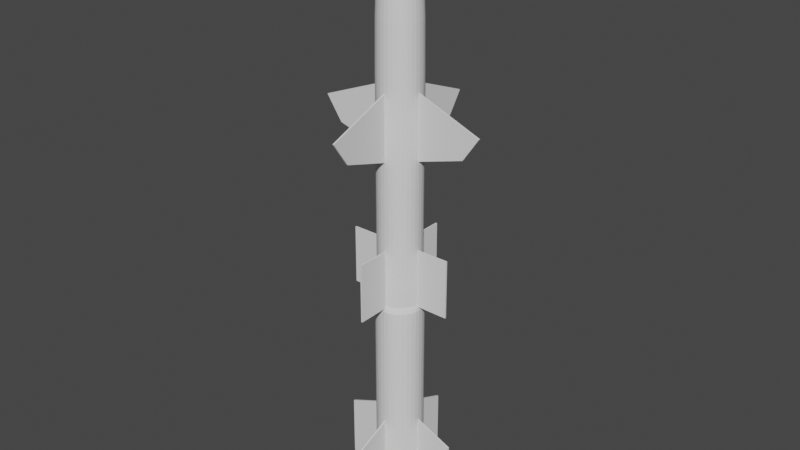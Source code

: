 # Source: RIM-8A.blend  (saved by Blender 2.80.75; exported with 4.5.12 LTS)
import bpy
from mathutils import Matrix  # noqa: F401  (used for matrix-valued properties, if any)

bpy.ops.wm.read_factory_settings(use_empty=True)
scene = bpy.context.scene
scene.name = 'Scene'

# ---- collections
col_collection = bpy.data.collections.new('Collection'); scene.collection.children.link(col_collection)

# ---- world
world_world = bpy.data.worlds.new('World'); scene.world = world_world
world_world.use_nodes = True; world_world.node_tree.nodes.clear()
_N = world_world.node_tree.nodes; _L = world_world.node_tree.links
n0 = _N.new('ShaderNodeOutputWorld'); n0.name = 'World Output'; n0.location = (300, 300)
n1 = _N.new('ShaderNodeBackground'); n1.name = 'Background'; n1.location = (10, 300)
n1.inputs[0].default_value = (0.05088, 0.05088, 0.05088, 1.0)
_L.new(n1.outputs[0], n0.inputs[0])
n0.is_active_output = True
world_world.color = (0.05088, 0.05088, 0.05088)
world_world.use_sun_shadow = False
world_world.sun_shadow_jitter_overblur = 0.0

# ---- meshes
me_cylinder = bpy.data.meshes.new('Cylinder')
me_cylinder.from_pydata([(8.242e-09, 0.9368, -5.967), (-5.487e-08, 0.7902, 3.637), (0.1828, 0.9188, -5.967), (0.1542, 0.775, 3.637), (0.3585, 0.8655, -5.967), (0.3024, 0.7301, 3.637), (0.5205, 0.7789, -5.967), (0.439, 0.657, 3.637), (0.6624, 0.6624, -5.967), (0.5588, 0.5588, 3.637), (0.7789, 0.5205, -5.967), (0.657, 0.439, 3.637), (0.8655, 0.3585, -5.967), (0.7301, 0.3024, 3.637), (0.9188, 0.1828, -5.967), (0.775, 0.1542, 3.637), (0.9368, -2.88e-07, -5.967), (0.7902, 2.732e-07, 3.637), (0.9188, -0.1828, -5.967), (0.775, -0.1542, 3.637), (0.8655, -0.3585, -5.967), (0.7301, -0.3024, 3.637), (0.7789, -0.5205, -5.967), (0.657, -0.439, 3.637), (0.6624, -0.6624, -5.967), (0.5588, -0.5588, 3.637), (0.5205, -0.7789, -5.967), (0.439, -0.657, 3.637), (0.3585, -0.8655, -5.967), (0.3024, -0.7301, 3.637), (0.1828, -0.9188, -5.967), (0.1542, -0.775, 3.637), (-2.97e-07, -0.9368, -5.967), (-2.493e-07, -0.7902, 3.637), (-0.1828, -0.9188, -5.967), (-0.1542, -0.775, 3.637), (-0.3585, -0.8655, -5.967), (-0.3024, -0.7301, 3.637), (-0.5205, -0.7789, -5.967), (-0.439, -0.657, 3.637), (-0.6624, -0.6624, -5.967), (-0.5588, -0.5588, 3.637), (-0.7789, -0.5205, -5.967), (-0.657, -0.439, 3.637), (-0.8655, -0.3585, -5.967), (-0.7301, -0.3024, 3.637), (-0.9188, -0.1828, -5.967), (-0.775, -0.1542, 3.637), (-0.9368, 5.459e-07, -5.967), (-0.7902, 9.874e-07, 3.637), (-0.9188, 0.1828, -5.967), (-0.775, 0.1542, 3.637), (-0.8655, 0.3585, -5.967), (-0.7301, 0.3024, 3.637), (-0.7789, 0.5205, -5.967), (-0.657, 0.439, 3.637), (-0.6624, 0.6624, -5.967), (-0.5588, 0.5588, 3.637), (-0.5205, 0.7789, -5.967), (-0.439, 0.657, 3.637), (-0.3585, 0.8655, -5.967), (-0.3024, 0.7301, 3.637), (-0.1828, 0.9188, -5.967), (-0.1542, 0.775, 3.637), (8.696e-07, 0.918, -8.066), (0.1791, 0.9004, -8.066), (0.3513, 0.8481, -8.066), (0.51, 0.7633, -8.066), (0.6491, 0.6491, -8.066), (0.7633, 0.51, -8.066), (0.8481, 0.3513, -8.066), (0.9004, 0.1791, -8.066), (0.918, -2.832e-07, -8.066), (0.9004, -0.1791, -8.066), (0.8481, -0.3513, -8.066), (0.7633, -0.51, -8.066), (0.6491, -0.6491, -8.066), (0.51, -0.7633, -8.066), (0.3513, -0.8481, -8.066), (0.1791, -0.9004, -8.066), (5.705e-07, -0.918, -8.066), (-0.1791, -0.9004, -8.066), (-0.3513, -0.8481, -8.066), (-0.51, -0.7633, -8.066), (-0.6491, -0.6491, -8.066), (-0.7633, -0.51, -8.066), (-0.8481, -0.3513, -8.066), (-0.9004, -0.1791, -8.066), (-0.918, 5.339e-07, -8.066), (-0.9004, 0.1791, -8.066), (-0.8481, 0.3513, -8.066), (-0.7633, 0.51, -8.066), (-0.6491, 0.6491, -8.066), (-0.51, 0.7633, -8.066), (-0.3513, 0.8481, -8.066), (-0.1791, 0.9004, -8.066), (-2.74e-07, 0.8611, -9.622), (0.168, 0.8446, -9.622), (0.3295, 0.7956, -9.622), (0.4784, 0.716, -9.622), (0.6089, 0.6089, -9.622), (0.716, 0.4784, -9.622), (0.7956, 0.3295, -9.622), (0.8446, 0.168, -9.622), (0.8611, -2.707e-07, -9.622), (0.8446, -0.168, -9.622), (0.7956, -0.3295, -9.622), (0.716, -0.4784, -9.622), (0.6089, -0.6089, -9.622), (0.4784, -0.716, -9.622), (0.3295, -0.7956, -9.622), (0.168, -0.8446, -9.622), (-5.546e-07, -0.8611, -9.622), (-0.168, -0.8446, -9.622), (-0.3295, -0.7956, -9.622), (-0.4784, -0.716, -9.622), (-0.6089, -0.6089, -9.622), (-0.716, -0.4784, -9.622), (-0.7956, -0.3295, -9.622), (-0.8446, -0.168, -9.622), (-0.8611, 4.958e-07, -9.622), (-0.8446, 0.168, -9.622), (-0.7956, 0.3295, -9.622), (-0.716, 0.4784, -9.622), (-0.6089, 0.6089, -9.622), (-0.4784, 0.716, -9.622), (-0.3295, 0.7956, -9.622), (-0.168, 0.8446, -9.622), (-2.653e-07, 0.731, -10.68), (0.1426, 0.717, -10.68), (0.2797, 0.6754, -10.68), (0.4061, 0.6078, -10.68), (0.5169, 0.5169, -10.68), (0.6078, 0.4061, -10.68), (0.6754, 0.2797, -10.68), (0.717, 0.1426, -10.68), (0.731, -2.329e-07, -10.68), (0.717, -0.1426, -10.68), (0.6754, -0.2797, -10.68), (0.6078, -0.4061, -10.68), (0.5169, -0.5169, -10.68), (0.4061, -0.6078, -10.68), (0.2797, -0.6754, -10.68), (0.1426, -0.717, -10.68), (-5.035e-07, -0.731, -10.68), (-0.1426, -0.717, -10.68), (-0.2797, -0.6754, -10.68), (-0.4061, -0.6078, -10.68), (-0.5169, -0.5169, -10.68), (-0.6078, -0.4061, -10.68), (-0.6754, -0.2797, -10.68), (-0.717, -0.1426, -10.68), (-0.731, 4.178e-07, -10.68), (-0.717, 0.1426, -10.68), (-0.6754, 0.2797, -10.68), (-0.6078, 0.4061, -10.68), (-0.5169, 0.5169, -10.68), (-0.4061, 0.6078, -10.68), (-0.2797, 0.6754, -10.68), (-0.1426, 0.717, -10.68), (-2.609e-07, 0.6544, -11.07), (0.1277, 0.6418, -11.07), (0.2504, 0.6046, -11.07), (0.3636, 0.5441, -11.07), (0.4627, 0.4627, -11.07), (0.5441, 0.3636, -11.07), (0.6046, 0.2504, -11.07), (0.6418, 0.1277, -11.07), (0.6544, -2.17e-07, -11.07), (0.6418, -0.1277, -11.07), (0.6046, -0.2504, -11.07), (0.5441, -0.3636, -11.07), (0.4627, -0.4627, -11.07), (0.3636, -0.5441, -11.07), (0.2504, -0.6046, -11.07), (0.1277, -0.6418, -11.07), (-4.742e-07, -0.6544, -11.07), (-0.1277, -0.6418, -11.07), (-0.2504, -0.6046, -11.07), (-0.3636, -0.5441, -11.07), (-0.4627, -0.4627, -11.07), (-0.5441, -0.3636, -11.07), (-0.6046, -0.2504, -11.07), (-0.6418, -0.1277, -11.07), (-0.6544, 3.655e-07, -11.07), (-0.6418, 0.1277, -11.07), (-0.6046, 0.2504, -11.07), (-0.5441, 0.3636, -11.07), (-0.4627, 0.4627, -11.07), (-0.3636, 0.5441, -11.07), (-0.2504, 0.6046, -11.07), (-0.1277, 0.6418, -11.07), (2.537e-08, 0.4698, -11.42), (0.09165, 0.4608, -11.42), (0.1798, 0.434, -11.42), (0.261, 0.3906, -11.42), (0.3322, 0.3322, -11.42), (0.3906, 0.261, -11.42), (0.434, 0.1798, -11.42), (0.4608, 0.09165, -11.42), (0.4698, -1.922e-07, -11.42), (0.4608, -0.09165, -11.42), (0.434, -0.1798, -11.42), (0.3906, -0.261, -11.42), (0.3322, -0.3322, -11.42), (0.261, -0.3906, -11.42), (0.1798, -0.434, -11.42), (0.09165, -0.4608, -11.42), (-1.18e-07, -0.4698, -11.42), (-0.09165, -0.4608, -11.42), (-0.1798, -0.434, -11.42), (-0.261, -0.3906, -11.42), (-0.3322, -0.3322, -11.42), (-0.3906, -0.261, -11.42), (-0.434, -0.1798, -11.42), (-0.4608, -0.09165, -11.42), (-0.4698, 1.845e-07, -11.42), (-0.4608, 0.09165, -11.42), (-0.434, 0.1798, -11.42), (-0.3906, 0.261, -11.42), (-0.3322, 0.3322, -11.42), (-0.261, 0.3906, -11.42), (-0.1798, 0.434, -11.42), (-0.09165, 0.4608, -11.42), (3.927e-08, 0.5562, -11.42), (0.1085, 0.5455, -11.42), (0.2128, 0.5138, -11.42), (0.309, 0.4624, -11.42), (0.3933, 0.3933, -11.42), (0.4624, 0.309, -11.42), (0.5138, 0.2128, -11.42), (0.5455, 0.1085, -11.42), (0.5562, -1.932e-07, -11.42), (0.5455, -0.1085, -11.42), (0.5138, -0.2128, -11.42), (0.4624, -0.309, -11.42), (0.3933, -0.3933, -11.42), (0.309, -0.4624, -11.42), (0.2128, -0.5138, -11.42), (0.1085, -0.5455, -11.42), (-1.42e-07, -0.5562, -11.42), (-0.1085, -0.5455, -11.42), (-0.2128, -0.5138, -11.42), (-0.309, -0.4624, -11.42), (-0.3933, -0.3933, -11.42), (-0.4624, -0.309, -11.42), (-0.5138, -0.2128, -11.42), (-0.5455, -0.1085, -11.42), (-0.5562, 3.019e-07, -11.42), (-0.5455, 0.1085, -11.42), (-0.5138, 0.2128, -11.42), (-0.4624, 0.309, -11.42), (-0.3933, 0.3933, -11.42), (-0.309, 0.4624, -11.42), (-0.2128, 0.5138, -11.42), (-0.1085, 0.5455, -11.42), (-1.897e-07, 0.4292, -10.89), (0.08374, 0.421, -10.89), (0.1643, 0.3966, -10.89), (0.2385, 0.3569, -10.89), (0.3035, 0.3035, -10.89), (0.3569, 0.2385, -10.89), (0.3966, 0.1643, -10.89), (0.421, 0.08374, -10.89), (0.4292, -2.302e-07, -10.89), (0.421, -0.08374, -10.89), (0.3966, -0.1643, -10.89), (0.3569, -0.2385, -10.89), (0.3035, -0.3035, -10.89), (0.2385, -0.3569, -10.89), (0.1643, -0.3966, -10.89), (0.08374, -0.421, -10.89), (-3.172e-07, -0.4292, -10.89), (-0.08374, -0.421, -10.89), (-0.1643, -0.3966, -10.89), (-0.2385, -0.3569, -10.89), (-0.3035, -0.3035, -10.89), (-0.3569, -0.2385, -10.89), (-0.3966, -0.1643, -10.89), (-0.421, -0.08374, -10.89), (-0.4292, 9.538e-08, -10.89), (-0.421, 0.08374, -10.89), (-0.3966, 0.1643, -10.89), (-0.3569, 0.2385, -10.89), (-0.3035, 0.3035, -10.89), (-0.2385, 0.3569, -10.89), (-0.1643, 0.3966, -10.89), (-0.08374, 0.421, -10.89), (-1.806e-07, 0.4698, -10.89), (0.09165, 0.4608, -10.89), (0.1798, 0.434, -10.89), (0.261, 0.3906, -10.89), (0.3322, 0.3322, -10.89), (0.3906, 0.261, -10.89), (0.434, 0.1798, -10.89), (0.4608, 0.09165, -10.89), (0.4698, -2.24e-07, -10.89), (0.4608, -0.09165, -10.89), (0.434, -0.1798, -10.89), (0.3906, -0.261, -10.89), (0.3322, -0.3322, -10.89), (0.261, -0.3906, -10.89), (0.1798, -0.434, -10.89), (0.09165, -0.4608, -10.89), (-3.24e-07, -0.4698, -10.89), (-0.09165, -0.4608, -10.89), (-0.1798, -0.434, -10.89), (-0.261, -0.3906, -10.89), (-0.3322, -0.3322, -10.89), (-0.3906, -0.261, -10.89), (-0.434, -0.1798, -10.89), (-0.4608, -0.09165, -10.89), (-0.4698, 1.528e-07, -10.89), (-0.4608, 0.09165, -10.89), (-0.434, 0.1798, -10.89), (-0.3906, 0.261, -10.89), (-0.3322, 0.3322, -10.89), (-0.261, 0.3906, -10.89), (-0.1798, 0.434, -10.89), (-0.09165, 0.4608, -10.89), (1.285e-06, -1.181e-07, -12.09), (0.1828, 0.9188, 3.637), (8.242e-09, 0.9368, 3.637), (0.3585, 0.8655, 3.637), (0.5205, 0.7789, 3.637), (0.6624, 0.6624, 3.637), (0.7789, 0.5205, 3.637), (0.8655, 0.3585, 3.637), (0.9188, 0.1828, 3.637), (0.9368, 2.957e-07, 3.637), (0.9188, -0.1828, 3.637), (0.8655, -0.3585, 3.637), (0.7789, -0.5205, 3.637), (0.6624, -0.6624, 3.637), (0.5205, -0.7789, 3.637), (0.3585, -0.8655, 3.637), (0.1828, -0.9188, 3.637), (-2.97e-07, -0.9368, 3.637), (-0.1828, -0.9188, 3.637), (-0.3585, -0.8655, 3.637), (-0.5205, -0.7789, 3.637), (-0.6624, -0.6624, 3.637), (-0.7789, -0.5205, 3.637), (-0.8655, -0.3585, 3.637), (-0.9188, -0.1828, 3.637), (-0.9368, 1.13e-06, 3.637), (-0.9188, 0.1828, 3.637), (-0.8655, 0.3585, 3.637), (-0.7789, 0.5205, 3.637), (-0.6624, 0.6624, 3.637), (-0.5205, 0.7789, 3.637), (-0.3585, 0.8655, 3.637), (-0.1828, 0.9188, 3.637), (0.1542, 0.775, 2.384), (4.467e-07, 0.7902, 2.384), (0.3024, 0.7301, 2.384), (0.439, 0.657, 2.384), (0.5588, 0.5588, 2.384), (0.657, 0.439, 2.384), (0.7301, 0.3024, 2.384), (0.775, 0.1542, 2.384), (0.7902, 2.681e-07, 2.384), (0.775, -0.1542, 2.384), (0.7301, -0.3024, 2.384), (0.657, -0.439, 2.384), (0.5588, -0.5588, 2.384), (0.439, -0.657, 2.384), (0.3024, -0.7301, 2.384), (0.1542, -0.775, 2.384), (2.523e-07, -0.7902, 2.384), (-0.1542, -0.775, 2.384), (-0.3024, -0.7301, 2.384), (-0.439, -0.657, 2.384), (-0.5588, -0.5588, 2.384), (-0.657, -0.439, 2.384), (-0.7301, -0.3024, 2.384), (-0.775, -0.1542, 2.384), (-0.7902, 9.824e-07, 2.384), (-0.775, 0.1542, 2.384), (-0.7301, 0.3024, 2.384), (-0.657, 0.439, 2.384), (-0.5588, 0.5588, 2.384), (-0.439, 0.657, 2.384), (-0.3024, 0.7301, 2.384), (-0.1542, 0.775, 2.384)], [], [(0, 322, 321, 2), (2, 321, 323, 4), (4, 323, 324, 6), (6, 324, 325, 8), (8, 325, 326, 10), (10, 326, 327, 12), (12, 327, 328, 14), (14, 328, 329, 16), (16, 329, 330, 18), (18, 330, 331, 20), (20, 331, 332, 22), (22, 332, 333, 24), (24, 333, 334, 26), (26, 334, 335, 28), (28, 335, 336, 30), (30, 336, 337, 32), (32, 337, 338, 34), (34, 338, 339, 36), (36, 339, 340, 38), (38, 340, 341, 40), (40, 341, 342, 42), (42, 342, 343, 44), (44, 343, 344, 46), (46, 344, 345, 48), (48, 345, 346, 50), (50, 346, 347, 52), (52, 347, 348, 54), (54, 348, 349, 56), (56, 349, 350, 58), (58, 350, 351, 60), (15, 13, 359, 360), (60, 351, 352, 62), (62, 352, 322, 0), (2, 4, 66, 65), (65, 66, 98, 97), (20, 22, 75, 74), (38, 40, 84, 83), (56, 58, 93, 92), (12, 14, 71, 70), (30, 32, 80, 79), (48, 50, 89, 88), (4, 6, 67, 66), (22, 24, 76, 75), (40, 42, 85, 84), (58, 60, 94, 93), (14, 16, 72, 71), (32, 34, 81, 80), (50, 52, 90, 89), (6, 8, 68, 67), (24, 26, 77, 76), (42, 44, 86, 85), (60, 62, 95, 94), (16, 18, 73, 72), (34, 36, 82, 81), (52, 54, 91, 90), (8, 10, 69, 68), (26, 28, 78, 77), (44, 46, 87, 86), (0, 2, 65, 64), (62, 0, 64, 95), (18, 20, 74, 73), (36, 38, 83, 82), (54, 56, 92, 91), (10, 12, 70, 69), (28, 30, 79, 78), (46, 48, 88, 87), (100, 101, 133, 132), (92, 93, 125, 124), (79, 80, 112, 111), (66, 67, 99, 98), (93, 94, 126, 125), (80, 81, 113, 112), (67, 68, 100, 99), (94, 95, 127, 126), (81, 82, 114, 113), (68, 69, 101, 100), (95, 64, 96, 127), (82, 83, 115, 114), (69, 70, 102, 101), (83, 84, 116, 115), (70, 71, 103, 102), (84, 85, 117, 116), (71, 72, 104, 103), (85, 86, 118, 117), (72, 73, 105, 104), (86, 87, 119, 118), (73, 74, 106, 105), (87, 88, 120, 119), (74, 75, 107, 106), (88, 89, 121, 120), (75, 76, 108, 107), (89, 90, 122, 121), (76, 77, 109, 108), (90, 91, 123, 122), (77, 78, 110, 109), (64, 65, 97, 96), (91, 92, 124, 123), (78, 79, 111, 110), (135, 136, 168, 167), (127, 96, 128, 159), (114, 115, 147, 146), (101, 102, 134, 133), (115, 116, 148, 147), (102, 103, 135, 134), (116, 117, 149, 148), (103, 104, 136, 135), (117, 118, 150, 149), (104, 105, 137, 136), (118, 119, 151, 150), (105, 106, 138, 137), (119, 120, 152, 151), (106, 107, 139, 138), (120, 121, 153, 152), (107, 108, 140, 139), (121, 122, 154, 153), (108, 109, 141, 140), (122, 123, 155, 154), (109, 110, 142, 141), (96, 97, 129, 128), (123, 124, 156, 155), (110, 111, 143, 142), (97, 98, 130, 129), (124, 125, 157, 156), (111, 112, 144, 143), (98, 99, 131, 130), (125, 126, 158, 157), (112, 113, 145, 144), (99, 100, 132, 131), (126, 127, 159, 158), (113, 114, 146, 145), (170, 171, 235, 234), (149, 150, 182, 181), (136, 137, 169, 168), (150, 151, 183, 182), (137, 138, 170, 169), (151, 152, 184, 183), (138, 139, 171, 170), (152, 153, 185, 184), (139, 140, 172, 171), (153, 154, 186, 185), (140, 141, 173, 172), (154, 155, 187, 186), (141, 142, 174, 173), (128, 129, 161, 160), (155, 156, 188, 187), (142, 143, 175, 174), (129, 130, 162, 161), (156, 157, 189, 188), (143, 144, 176, 175), (130, 131, 163, 162), (157, 158, 190, 189), (144, 145, 177, 176), (131, 132, 164, 163), (158, 159, 191, 190), (145, 146, 178, 177), (132, 133, 165, 164), (159, 128, 160, 191), (146, 147, 179, 178), (133, 134, 166, 165), (147, 148, 180, 179), (134, 135, 167, 166), (148, 149, 181, 180), (204, 205, 301, 300), (184, 185, 249, 248), (171, 172, 236, 235), (185, 186, 250, 249), (172, 173, 237, 236), (186, 187, 251, 250), (173, 174, 238, 237), (160, 161, 225, 224), (187, 188, 252, 251), (174, 175, 239, 238), (161, 162, 226, 225), (188, 189, 253, 252), (175, 176, 240, 239), (162, 163, 227, 226), (189, 190, 254, 253), (176, 177, 241, 240), (163, 164, 228, 227), (190, 191, 255, 254), (177, 178, 242, 241), (164, 165, 229, 228), (191, 160, 224, 255), (178, 179, 243, 242), (165, 166, 230, 229), (179, 180, 244, 243), (166, 167, 231, 230), (180, 181, 245, 244), (167, 168, 232, 231), (181, 182, 246, 245), (168, 169, 233, 232), (182, 183, 247, 246), (169, 170, 234, 233), (183, 184, 248, 247), (193, 192, 224, 225), (194, 193, 225, 226), (195, 194, 226, 227), (196, 195, 227, 228), (197, 196, 228, 229), (198, 197, 229, 230), (199, 198, 230, 231), (200, 199, 231, 232), (201, 200, 232, 233), (202, 201, 233, 234), (203, 202, 234, 235), (204, 203, 235, 236), (205, 204, 236, 237), (206, 205, 237, 238), (207, 206, 238, 239), (208, 207, 239, 240), (209, 208, 240, 241), (210, 209, 241, 242), (211, 210, 242, 243), (212, 211, 243, 244), (213, 212, 244, 245), (214, 213, 245, 246), (215, 214, 246, 247), (216, 215, 247, 248), (217, 216, 248, 249), (218, 217, 249, 250), (219, 218, 250, 251), (220, 219, 251, 252), (221, 220, 252, 253), (222, 221, 253, 254), (223, 222, 254, 255), (192, 223, 255, 224), (274, 275, 320), (218, 219, 315, 314), (205, 206, 302, 301), (192, 193, 289, 288), (219, 220, 316, 315), (206, 207, 303, 302), (193, 194, 290, 289), (220, 221, 317, 316), (207, 208, 304, 303), (194, 195, 291, 290), (221, 222, 318, 317), (208, 209, 305, 304), (195, 196, 292, 291), (222, 223, 319, 318), (209, 210, 306, 305), (196, 197, 293, 292), (223, 192, 288, 319), (210, 211, 307, 306), (197, 198, 294, 293), (211, 212, 308, 307), (198, 199, 295, 294), (212, 213, 309, 308), (199, 200, 296, 295), (213, 214, 310, 309), (200, 201, 297, 296), (214, 215, 311, 310), (201, 202, 298, 297), (215, 216, 312, 311), (202, 203, 299, 298), (216, 217, 313, 312), (203, 204, 300, 299), (217, 218, 314, 313), (257, 256, 288, 289), (258, 257, 289, 290), (259, 258, 290, 291), (260, 259, 291, 292), (261, 260, 292, 293), (262, 261, 293, 294), (263, 262, 294, 295), (264, 263, 295, 296), (265, 264, 296, 297), (266, 265, 297, 298), (267, 266, 298, 299), (268, 267, 299, 300), (269, 268, 300, 301), (270, 269, 301, 302), (271, 270, 302, 303), (272, 271, 303, 304), (273, 272, 304, 305), (274, 273, 305, 306), (275, 274, 306, 307), (276, 275, 307, 308), (277, 276, 308, 309), (278, 277, 309, 310), (279, 278, 310, 311), (280, 279, 311, 312), (281, 280, 312, 313), (282, 281, 313, 314), (283, 282, 314, 315), (284, 283, 315, 316), (285, 284, 316, 317), (286, 285, 317, 318), (287, 286, 318, 319), (256, 287, 319, 288), (261, 262, 320), (275, 276, 320), (262, 263, 320), (276, 277, 320), (263, 264, 320), (277, 278, 320), (264, 265, 320), (278, 279, 320), (265, 266, 320), (279, 280, 320), (266, 267, 320), (280, 281, 320), (267, 268, 320), (281, 282, 320), (268, 269, 320), (282, 283, 320), (269, 270, 320), (256, 257, 320), (283, 284, 320), (270, 271, 320), (257, 258, 320), (284, 285, 320), (271, 272, 320), (258, 259, 320), (285, 286, 320), (272, 273, 320), (259, 260, 320), (286, 287, 320), (273, 274, 320), (260, 261, 320), (287, 256, 320), (1, 3, 321, 322), (3, 5, 323, 321), (5, 7, 324, 323), (7, 9, 325, 324), (9, 11, 326, 325), (11, 13, 327, 326), (13, 15, 328, 327), (15, 17, 329, 328), (17, 19, 330, 329), (19, 21, 331, 330), (21, 23, 332, 331), (23, 25, 333, 332), (25, 27, 334, 333), (27, 29, 335, 334), (29, 31, 336, 335), (31, 33, 337, 336), (33, 35, 338, 337), (35, 37, 339, 338), (37, 39, 340, 339), (39, 41, 341, 340), (41, 43, 342, 341), (43, 45, 343, 342), (45, 47, 344, 343), (47, 49, 345, 344), (49, 51, 346, 345), (51, 53, 347, 346), (53, 55, 348, 347), (55, 57, 349, 348), (57, 59, 350, 349), (59, 61, 351, 350), (61, 63, 352, 351), (63, 1, 322, 352), (353, 354, 384, 383, 382, 381, 380, 379, 378, 377, 376, 375, 374, 373, 372, 371, 370, 369, 368, 367, 366, 365, 364, 363, 362, 361, 360, 359, 358, 357, 356, 355), (43, 41, 373, 374), (17, 15, 360, 361), (45, 43, 374, 375), (19, 17, 361, 362), (47, 45, 375, 376), (21, 19, 362, 363), (49, 47, 376, 377), (23, 21, 363, 364), (51, 49, 377, 378), (25, 23, 364, 365), (53, 51, 378, 379), (27, 25, 365, 366), (55, 53, 379, 380), (29, 27, 366, 367), (3, 1, 354, 353), (57, 55, 380, 381), (31, 29, 367, 368), (5, 3, 353, 355), (59, 57, 381, 382), (33, 31, 368, 369), (7, 5, 355, 356), (61, 59, 382, 383), (35, 33, 369, 370), (9, 7, 356, 357), (63, 61, 383, 384), (37, 35, 370, 371), (11, 9, 357, 358), (1, 63, 384, 354), (39, 37, 371, 372), (13, 11, 358, 359), (41, 39, 372, 373)])
_uv = me_cylinder.uv_layers.new(name='UVMap')
_uv.uv.foreach_set('vector', [1.0, 0.5, 1.0, 1.0, 0.9688, 1.0, 0.9688, 0.5, 0.9688, 0.5, 0.9688, 1.0, 0.9375, 1.0, 0.9375, 0.5, 0.9375, 0.5, 0.9375, 1.0, 0.9062, 1.0, 0.9062, 0.5, 0.9062, 0.5, 0.9062, 1.0, 0.875, 1.0, 0.875, 0.5, 0.875, 0.5, 0.875, 1.0, 0.8438, 1.0, 0.8438, 0.5, 0.8438, 0.5, 0.8438, 1.0, 0.8125, 1.0, 0.8125, 0.5, 0.8125, 0.5, 0.8125, 1.0, 0.7812, 1.0, 0.7812, 0.5, 0.7812, 0.5, 0.7812, 1.0, 0.75, 1.0, 0.75, 0.5, 0.75, 0.5, 0.75, 1.0, 0.7188, 1.0, 0.7188, 0.5, 0.7188, 0.5, 0.7188, 1.0, 0.6875, 1.0, 0.6875, 0.5, 0.6875, 0.5, 0.6875, 1.0, 0.6562, 1.0, 0.6562, 0.5, 0.6562, 0.5, 0.6562, 1.0, 0.625, 1.0, 0.625, 0.5, 0.625, 0.5, 0.625, 1.0, 0.5938, 1.0, 0.5938, 0.5, 0.5938, 0.5, 0.5938, 1.0, 0.5625, 1.0, 0.5625, 0.5, 0.5625, 0.5, 0.5625, 1.0, 0.5312, 1.0, 0.5312, 0.5, 0.5312, 0.5, 0.5312, 1.0, 0.5, 1.0, 0.5, 0.5, 0.5, 0.5, 0.5, 1.0, 0.4688, 1.0, 0.4688, 0.5, 0.4688, 0.5, 0.4688, 1.0, 0.4375, 1.0, 0.4375, 0.5, 0.4375, 0.5, 0.4375, 1.0, 0.4062, 1.0, 0.4062, 0.5, 0.4062, 0.5, 0.4062, 1.0, 0.375, 1.0, 0.375, 0.5, 0.375, 0.5, 0.375, 1.0, 0.3438, 1.0, 0.3438, 0.5, 0.3438, 0.5, 0.3438, 1.0, 0.3125, 1.0, 0.3125, 0.5, 0.3125, 0.5, 0.3125, 1.0, 0.2812, 1.0, 0.2812, 0.5, 0.2812, 0.5, 0.2812, 1.0, 0.25, 1.0, 0.25, 0.5, 0.25, 0.5, 0.25, 1.0, 0.2188, 1.0, 0.2188, 0.5, 0.2188, 0.5, 0.2188, 1.0, 0.1875, 1.0, 0.1875, 0.5, 0.1875, 0.5, 0.1875, 1.0, 0.1562, 1.0, 0.1562, 0.5, 0.1562, 0.5, 0.1562, 1.0, 0.125, 1.0, 0.125, 0.5, 0.125, 0.5, 0.125, 1.0, 0.09375, 1.0, 0.09375, 0.5, 0.09375, 0.5, 0.09375, 1.0, 0.0625, 1.0, 0.0625, 0.5, 0.4486, 0.2895, 0.437, 0.3275, 0.437, 0.3275, 0.4486, 0.2895, 0.0625, 0.5, 0.0625, 1.0, 0.03125, 1.0, 0.03125, 0.5, 0.03125, 0.5, 0.03125, 1.0, 0.0, 1.0, 0.0, 0.5, 0.9688, 0.5, 0.9375, 0.5, 0.9375, 0.5, 0.9688, 0.5, 0.9688, 0.5, 0.9375, 0.5, 0.9375, 0.5, 0.9688, 0.5, 0.6875, 0.5, 0.6562, 0.5, 0.6562, 0.5, 0.6875, 0.5, 0.4062, 0.5, 0.375, 0.5, 0.375, 0.5, 0.4062, 0.5, 0.125, 0.5, 0.09375, 0.5, 0.09375, 0.5, 0.125, 0.5, 0.8125, 0.5, 0.7812, 0.5, 0.7812, 0.5, 0.8125, 0.5, 0.5312, 0.5, 0.5, 0.5, 0.5, 0.5, 0.5312, 0.5, 0.25, 0.5, 0.2188, 0.5, 0.2188, 0.5, 0.25, 0.5, 0.9375, 0.5, 0.9062, 0.5, 0.9062, 0.5, 0.9375, 0.5, 0.6562, 0.5, 0.625, 0.5, 0.625, 0.5, 0.6562, 0.5, 0.375, 0.5, 0.3438, 0.5, 0.3438, 0.5, 0.375, 0.5, 0.09375, 0.5, 0.0625, 0.5, 0.0625, 0.5, 0.09375, 0.5, 0.7812, 0.5, 0.75, 0.5, 0.75, 0.5, 0.7812, 0.5, 0.5, 0.5, 0.4688, 0.5, 0.4688, 0.5, 0.5, 0.5, 0.2188, 0.5, 0.1875, 0.5, 0.1875, 0.5, 0.2188, 0.5, 0.9062, 0.5, 0.875, 0.5, 0.875, 0.5, 0.9062, 0.5, 0.625, 0.5, 0.5938, 0.5, 0.5938, 0.5, 0.625, 0.5, 0.3438, 0.5, 0.3125, 0.5, 0.3125, 0.5, 0.3438, 0.5, 0.0625, 0.5, 0.03125, 0.5, 0.03125, 0.5, 0.0625, 0.5, 0.75, 0.5, 0.7188, 0.5, 0.7188, 0.5, 0.75, 0.5, 0.4688, 0.5, 0.4375, 0.5, 0.4375, 0.5, 0.4688, 0.5, 0.1875, 0.5, 0.1562, 0.5, 0.1562, 0.5, 0.1875, 0.5, 0.875, 0.5, 0.8438, 0.5, 0.8438, 0.5, 0.875, 0.5, 0.5938, 0.5, 0.5625, 0.5, 0.5625, 0.5, 0.5938, 0.5, 0.3125, 0.5, 0.2812, 0.5, 0.2812, 0.5, 0.3125, 0.5, 1.0, 0.5, 0.9688, 0.5, 0.9688, 0.5, 1.0, 0.5, 0.03125, 0.5, 0.0, 0.5, 0.0, 0.5, 0.03125, 0.5, 0.7188, 0.5, 0.6875, 0.5, 0.6875, 0.5, 0.7188, 0.5, 0.4375, 0.5, 0.4062, 0.5, 0.4062, 0.5, 0.4375, 0.5, 0.1562, 0.5, 0.125, 0.5, 0.125, 0.5, 0.1562, 0.5, 0.8438, 0.5, 0.8125, 0.5, 0.8125, 0.5, 0.8438, 0.5, 0.5625, 0.5, 0.5312, 0.5, 0.5312, 0.5, 0.5625, 0.5, 0.2812, 0.5, 0.25, 0.5, 0.25, 0.5, 0.2812, 0.5, 0.875, 0.5, 0.8438, 0.5, 0.8438, 0.5, 0.875, 0.5, 0.125, 0.5, 0.09375, 0.5, 0.09375, 0.5, 0.125, 0.5, 0.5312, 0.5, 0.5, 0.5, 0.5, 0.5, 0.5312, 0.5, 0.9375, 0.5, 0.9062, 0.5, 0.9062, 0.5, 0.9375, 0.5, 0.09375, 0.5, 0.0625, 0.5, 0.0625, 0.5, 0.09375, 0.5, 0.5, 0.5, 0.4688, 0.5, 0.4688, 0.5, 0.5, 0.5, 0.9062, 0.5, 0.875, 0.5, 0.875, 0.5, 0.9062, 0.5, 0.0625, 0.5, 0.03125, 0.5, 0.03125, 0.5, 0.0625, 0.5, 0.4688, 0.5, 0.4375, 0.5, 0.4375, 0.5, 0.4688, 0.5, 0.875, 0.5, 0.8438, 0.5, 0.8438, 0.5, 0.875, 0.5, 0.03125, 0.5, 0.0, 0.5, 0.0, 0.5, 0.03125, 0.5, 0.4375, 0.5, 0.4062, 0.5, 0.4062, 0.5, 0.4375, 0.5, 0.8438, 0.5, 0.8125, 0.5, 0.8125, 0.5, 0.8438, 0.5, 0.4062, 0.5, 0.375, 0.5, 0.375, 0.5, 0.4062, 0.5, 0.8125, 0.5, 0.7812, 0.5, 0.7812, 0.5, 0.8125, 0.5, 0.375, 0.5, 0.3438, 0.5, 0.3438, 0.5, 0.375, 0.5, 0.7812, 0.5, 0.75, 0.5, 0.75, 0.5, 0.7812, 0.5, 0.3438, 0.5, 0.3125, 0.5, 0.3125, 0.5, 0.3438, 0.5, 0.75, 0.5, 0.7188, 0.5, 0.7188, 0.5, 0.75, 0.5, 0.3125, 0.5, 0.2812, 0.5, 0.2812, 0.5, 0.3125, 0.5, 0.7188, 0.5, 0.6875, 0.5, 0.6875, 0.5, 0.7188, 0.5, 0.2812, 0.5, 0.25, 0.5, 0.25, 0.5, 0.2812, 0.5, 0.6875, 0.5, 0.6562, 0.5, 0.6562, 0.5, 0.6875, 0.5, 0.25, 0.5, 0.2188, 0.5, 0.2188, 0.5, 0.25, 0.5, 0.6562, 0.5, 0.625, 0.5, 0.625, 0.5, 0.6562, 0.5, 0.2188, 0.5, 0.1875, 0.5, 0.1875, 0.5, 0.2188, 0.5, 0.625, 0.5, 0.5938, 0.5, 0.5938, 0.5, 0.625, 0.5, 0.1875, 0.5, 0.1562, 0.5, 0.1562, 0.5, 0.1875, 0.5, 0.5938, 0.5, 0.5625, 0.5, 0.5625, 0.5, 0.5938, 0.5, 1.0, 0.5, 0.9688, 0.5, 0.9688, 0.5, 1.0, 0.5, 0.1562, 0.5, 0.125, 0.5, 0.125, 0.5, 0.1562, 0.5, 0.5625, 0.5, 0.5312, 0.5, 0.5312, 0.5, 0.5625, 0.5, 0.7812, 0.5, 0.75, 0.5, 0.75, 0.5, 0.7812, 0.5, 0.03125, 0.5, 0.0, 0.5, 0.0, 0.5, 0.03125, 0.5, 0.4375, 0.5, 0.4062, 0.5, 0.4062, 0.5, 0.4375, 0.5, 0.8438, 0.5, 0.8125, 0.5, 0.8125, 0.5, 0.8438, 0.5, 0.4062, 0.5, 0.375, 0.5, 0.375, 0.5, 0.4062, 0.5, 0.8125, 0.5, 0.7812, 0.5, 0.7812, 0.5, 0.8125, 0.5, 0.375, 0.5, 0.3438, 0.5, 0.3438, 0.5, 0.375, 0.5, 0.7812, 0.5, 0.75, 0.5, 0.75, 0.5, 0.7812, 0.5, 0.3438, 0.5, 0.3125, 0.5, 0.3125, 0.5, 0.3438, 0.5, 0.75, 0.5, 0.7188, 0.5, 0.7188, 0.5, 0.75, 0.5, 0.3125, 0.5, 0.2812, 0.5, 0.2812, 0.5, 0.3125, 0.5, 0.7188, 0.5, 0.6875, 0.5, 0.6875, 0.5, 0.7188, 0.5, 0.2812, 0.5, 0.25, 0.5, 0.25, 0.5, 0.2812, 0.5, 0.6875, 0.5, 0.6562, 0.5, 0.6562, 0.5, 0.6875, 0.5, 0.25, 0.5, 0.2188, 0.5, 0.2188, 0.5, 0.25, 0.5, 0.6562, 0.5, 0.625, 0.5, 0.625, 0.5, 0.6562, 0.5, 0.2188, 0.5, 0.1875, 0.5, 0.1875, 0.5, 0.2188, 0.5, 0.625, 0.5, 0.5938, 0.5, 0.5938, 0.5, 0.625, 0.5, 0.1875, 0.5, 0.1562, 0.5, 0.1562, 0.5, 0.1875, 0.5, 0.5938, 0.5, 0.5625, 0.5, 0.5625, 0.5, 0.5938, 0.5, 1.0, 0.5, 0.9688, 0.5, 0.9688, 0.5, 1.0, 0.5, 0.1562, 0.5, 0.125, 0.5, 0.125, 0.5, 0.1562, 0.5, 0.5625, 0.5, 0.5312, 0.5, 0.5312, 0.5, 0.5625, 0.5, 0.9688, 0.5, 0.9375, 0.5, 0.9375, 0.5, 0.9688, 0.5, 0.125, 0.5, 0.09375, 0.5, 0.09375, 0.5, 0.125, 0.5, 0.5312, 0.5, 0.5, 0.5, 0.5, 0.5, 0.5312, 0.5, 0.9375, 0.5, 0.9062, 0.5, 0.9062, 0.5, 0.9375, 0.5, 0.09375, 0.5, 0.0625, 0.5, 0.0625, 0.5, 0.09375, 0.5, 0.5, 0.5, 0.4688, 0.5, 0.4688, 0.5, 0.5, 0.5, 0.9062, 0.5, 0.875, 0.5, 0.875, 0.5, 0.9062, 0.5, 0.0625, 0.5, 0.03125, 0.5, 0.03125, 0.5, 0.0625, 0.5, 0.4688, 0.5, 0.4375, 0.5, 0.4375, 0.5, 0.4688, 0.5, 0.6875, 0.5, 0.6562, 0.5, 0.6562, 0.5, 0.6875, 0.5, 0.3438, 0.5, 0.3125, 0.5, 0.3125, 0.5, 0.3438, 0.5, 0.75, 0.5, 0.7188, 0.5, 0.7188, 0.5, 0.75, 0.5, 0.3125, 0.5, 0.2812, 0.5, 0.2812, 0.5, 0.3125, 0.5, 0.7188, 0.5, 0.6875, 0.5, 0.6875, 0.5, 0.7188, 0.5, 0.2812, 0.5, 0.25, 0.5, 0.25, 0.5, 0.2812, 0.5, 0.6875, 0.5, 0.6562, 0.5, 0.6562, 0.5, 0.6875, 0.5, 0.25, 0.5, 0.2188, 0.5, 0.2188, 0.5, 0.25, 0.5, 0.6562, 0.5, 0.625, 0.5, 0.625, 0.5, 0.6562, 0.5, 0.2188, 0.5, 0.1875, 0.5, 0.1875, 0.5, 0.2188, 0.5, 0.625, 0.5, 0.5938, 0.5, 0.5938, 0.5, 0.625, 0.5, 0.1875, 0.5, 0.1562, 0.5, 0.1562, 0.5, 0.1875, 0.5, 0.5938, 0.5, 0.5625, 0.5, 0.5625, 0.5, 0.5938, 0.5, 1.0, 0.5, 0.9688, 0.5, 0.9688, 0.5, 1.0, 0.5, 0.1562, 0.5, 0.125, 0.5, 0.125, 0.5, 0.1562, 0.5, 0.5625, 0.5, 0.5312, 0.5, 0.5312, 0.5, 0.5625, 0.5, 0.9688, 0.5, 0.9375, 0.5, 0.9375, 0.5, 0.9688, 0.5, 0.125, 0.5, 0.09375, 0.5, 0.09375, 0.5, 0.125, 0.5, 0.5312, 0.5, 0.5, 0.5, 0.5, 0.5, 0.5312, 0.5, 0.9375, 0.5, 0.9062, 0.5, 0.9062, 0.5, 0.9375, 0.5, 0.09375, 0.5, 0.0625, 0.5, 0.0625, 0.5, 0.09375, 0.5, 0.5, 0.5, 0.4688, 0.5, 0.4688, 0.5, 0.5, 0.5, 0.9062, 0.5, 0.875, 0.5, 0.875, 0.5, 0.9062, 0.5, 0.0625, 0.5, 0.03125, 0.5, 0.03125, 0.5, 0.0625, 0.5, 0.4688, 0.5, 0.4375, 0.5, 0.4375, 0.5, 0.4688, 0.5, 0.875, 0.5, 0.8438, 0.5, 0.8438, 0.5, 0.875, 0.5, 0.03125, 0.5, 0.0, 0.5, 0.0, 0.5, 0.03125, 0.5, 0.4375, 0.5, 0.4062, 0.5, 0.4062, 0.5, 0.4375, 0.5, 0.8438, 0.5, 0.8125, 0.5, 0.8125, 0.5, 0.8438, 0.5, 0.4062, 0.5, 0.375, 0.5, 0.375, 0.5, 0.4062, 0.5, 0.8125, 0.5, 0.7812, 0.5, 0.7812, 0.5, 0.8125, 0.5, 0.375, 0.5, 0.3438, 0.5, 0.3438, 0.5, 0.375, 0.5, 0.8934, 0.1066, 0.8626, 0.08143, 0.8626, 0.08143, 0.8934, 0.1066, 0.25, 0.5, 0.2188, 0.5, 0.2188, 0.5, 0.25, 0.5, 0.6562, 0.5, 0.625, 0.5, 0.625, 0.5, 0.6562, 0.5, 0.2188, 0.5, 0.1875, 0.5, 0.1875, 0.5, 0.2188, 0.5, 0.625, 0.5, 0.5938, 0.5, 0.5938, 0.5, 0.625, 0.5, 0.1875, 0.5, 0.1562, 0.5, 0.1562, 0.5, 0.1875, 0.5, 0.5938, 0.5, 0.5625, 0.5, 0.5625, 0.5, 0.5938, 0.5, 1.0, 0.5, 0.9688, 0.5, 0.9688, 0.5, 1.0, 0.5, 0.1562, 0.5, 0.125, 0.5, 0.125, 0.5, 0.1562, 0.5, 0.5625, 0.5, 0.5312, 0.5, 0.5312, 0.5, 0.5625, 0.5, 0.9688, 0.5, 0.9375, 0.5, 0.9375, 0.5, 0.9688, 0.5, 0.125, 0.5, 0.09375, 0.5, 0.09375, 0.5, 0.125, 0.5, 0.5312, 0.5, 0.5, 0.5, 0.5, 0.5, 0.5312, 0.5, 0.9375, 0.5, 0.9062, 0.5, 0.9062, 0.5, 0.9375, 0.5, 0.09375, 0.5, 0.0625, 0.5, 0.0625, 0.5, 0.09375, 0.5, 0.5, 0.5, 0.4688, 0.5, 0.4688, 0.5, 0.5, 0.5, 0.9062, 0.5, 0.875, 0.5, 0.875, 0.5, 0.9062, 0.5, 0.0625, 0.5, 0.03125, 0.5, 0.03125, 0.5, 0.0625, 0.5, 0.4688, 0.5, 0.4375, 0.5, 0.4375, 0.5, 0.4688, 0.5, 0.875, 0.5, 0.8438, 0.5, 0.8438, 0.5, 0.875, 0.5, 0.03125, 0.5, 0.0, 0.5, 0.0, 0.5, 0.03125, 0.5, 0.4375, 0.5, 0.4062, 0.5, 0.4062, 0.5, 0.4375, 0.5, 0.8438, 0.5, 0.8125, 0.5, 0.8125, 0.5, 0.8438, 0.5, 0.4062, 0.5, 0.375, 0.5, 0.375, 0.5, 0.4062, 0.5, 0.8125, 0.5, 0.7812, 0.5, 0.7812, 0.5, 0.8125, 0.5, 0.375, 0.5, 0.3438, 0.5, 0.3438, 0.5, 0.375, 0.5, 0.7812, 0.5, 0.75, 0.5, 0.75, 0.5, 0.7812, 0.5, 0.3438, 0.5, 0.3125, 0.5, 0.3125, 0.5, 0.3438, 0.5, 0.75, 0.5, 0.7188, 0.5, 0.7188, 0.5, 0.75, 0.5, 0.3125, 0.5, 0.2812, 0.5, 0.2812, 0.5, 0.3125, 0.5, 0.7188, 0.5, 0.6875, 0.5, 0.6875, 0.5, 0.7188, 0.5, 0.2812, 0.5, 0.25, 0.5, 0.25, 0.5, 0.2812, 0.5, 0.7896, 0.4488, 0.75, 0.4527, 0.75, 0.49, 0.7968, 0.4854, 0.8276, 0.4373, 0.7896, 0.4488, 0.7968, 0.4854, 0.8418, 0.4717, 0.8626, 0.4186, 0.8276, 0.4373, 0.8418, 0.4717, 0.8833, 0.4496, 0.8934, 0.3934, 0.8626, 0.4186, 0.8833, 0.4496, 0.9197, 0.4197, 0.9186, 0.3626, 0.8934, 0.3934, 0.9197, 0.4197, 0.9496, 0.3833, 0.9373, 0.3276, 0.9186, 0.3626, 0.9496, 0.3833, 0.9717, 0.3418, 0.9488, 0.2896, 0.9373, 0.3276, 0.9717, 0.3418, 0.9854, 0.2968, 0.9527, 0.25, 0.9488, 0.2896, 0.9854, 0.2968, 0.99, 0.25, 0.9488, 0.2104, 0.9527, 0.25, 0.99, 0.25, 0.9854, 0.2032, 0.9373, 0.1724, 0.9488, 0.2104, 0.9854, 0.2032, 0.9717, 0.1582, 0.9186, 0.1374, 0.9373, 0.1724, 0.9717, 0.1582, 0.9496, 0.1167, 0.8934, 0.1066, 0.9186, 0.1374, 0.9496, 0.1167, 0.9197, 0.08029, 0.8626, 0.08143, 0.8934, 0.1066, 0.9197, 0.08029, 0.8833, 0.05045, 0.8276, 0.0627, 0.8626, 0.08143, 0.8833, 0.05045, 0.8418, 0.02827, 0.7896, 0.05116, 0.8276, 0.0627, 0.8418, 0.02827, 0.7968, 0.01461, 0.75, 0.04727, 0.7896, 0.05116, 0.7968, 0.01461, 0.75, 0.01, 0.7104, 0.05116, 0.75, 0.04727, 0.75, 0.01, 0.7032, 0.01461, 0.6724, 0.0627, 0.7104, 0.05116, 0.7032, 0.01461, 0.6582, 0.02827, 0.6374, 0.08143, 0.6724, 0.0627, 0.6582, 0.02827, 0.6167, 0.05045, 0.6066, 0.1066, 0.6374, 0.08143, 0.6167, 0.05045, 0.5803, 0.08029, 0.5814, 0.1374, 0.6066, 0.1066, 0.5803, 0.08029, 0.5504, 0.1167, 0.5627, 0.1724, 0.5814, 0.1374, 0.5504, 0.1167, 0.5283, 0.1582, 0.5512, 0.2104, 0.5627, 0.1724, 0.5283, 0.1582, 0.5146, 0.2032, 0.5473, 0.25, 0.5512, 0.2104, 0.5146, 0.2032, 0.51, 0.25, 0.5512, 0.2896, 0.5473, 0.25, 0.51, 0.25, 0.5146, 0.2968, 0.5627, 0.3276, 0.5512, 0.2896, 0.5146, 0.2968, 0.5283, 0.3418, 0.5814, 0.3626, 0.5627, 0.3276, 0.5283, 0.3418, 0.5504, 0.3833, 0.6066, 0.3934, 0.5814, 0.3626, 0.5504, 0.3833, 0.5803, 0.4197, 0.6374, 0.4186, 0.6066, 0.3934, 0.5803, 0.4197, 0.6167, 0.4496, 0.6724, 0.4373, 0.6374, 0.4186, 0.6167, 0.4496, 0.6582, 0.4717, 0.7104, 0.4488, 0.6724, 0.4373, 0.6582, 0.4717, 0.7032, 0.4854, 0.75, 0.4527, 0.7104, 0.4488, 0.7032, 0.4854, 0.75, 0.49, 0.6791, 0.07887, 0.6471, 0.09599, 0.6791, 0.07887, 0.5627, 0.3276, 0.5814, 0.3626, 0.5814, 0.3626, 0.5627, 0.3276, 0.8626, 0.08143, 0.8276, 0.0627, 0.8276, 0.0627, 0.8626, 0.08143, 0.75, 0.4527, 0.7896, 0.4488, 0.7896, 0.4488, 0.75, 0.4527, 0.5814, 0.3626, 0.6066, 0.3934, 0.6066, 0.3934, 0.5814, 0.3626, 0.8276, 0.0627, 0.7896, 0.05116, 0.7896, 0.05116, 0.8276, 0.0627, 0.7896, 0.4488, 0.8276, 0.4373, 0.8276, 0.4373, 0.7896, 0.4488, 0.6066, 0.3934, 0.6374, 0.4186, 0.6374, 0.4186, 0.6066, 0.3934, 0.7896, 0.05116, 0.75, 0.04727, 0.75, 0.04727, 0.7896, 0.05116, 0.8276, 0.4373, 0.8626, 0.4186, 0.8626, 0.4186, 0.8276, 0.4373, 0.6374, 0.4186, 0.6724, 0.4373, 0.6724, 0.4373, 0.6374, 0.4186, 0.75, 0.04727, 0.7104, 0.05116, 0.7104, 0.05116, 0.75, 0.04727, 0.8626, 0.4186, 0.8934, 0.3934, 0.8934, 0.3934, 0.8626, 0.4186, 0.6724, 0.4373, 0.7104, 0.4488, 0.7104, 0.4488, 0.6724, 0.4373, 0.7104, 0.05116, 0.6724, 0.0627, 0.6724, 0.0627, 0.7104, 0.05116, 0.8934, 0.3934, 0.9186, 0.3626, 0.9186, 0.3626, 0.8934, 0.3934, 0.7104, 0.4488, 0.75, 0.4527, 0.75, 0.4527, 0.7104, 0.4488, 0.6724, 0.0627, 0.6374, 0.08143, 0.6374, 0.08143, 0.6724, 0.0627, 0.9186, 0.3626, 0.9373, 0.3276, 0.9373, 0.3276, 0.9186, 0.3626, 0.6374, 0.08143, 0.6066, 0.1066, 0.6066, 0.1066, 0.6374, 0.08143, 0.9373, 0.3276, 0.9488, 0.2896, 0.9488, 0.2896, 0.9373, 0.3276, 0.6066, 0.1066, 0.5814, 0.1374, 0.5814, 0.1374, 0.6066, 0.1066, 0.9488, 0.2896, 0.9527, 0.25, 0.9527, 0.25, 0.9488, 0.2896, 0.5814, 0.1374, 0.5627, 0.1724, 0.5627, 0.1724, 0.5814, 0.1374, 0.9527, 0.25, 0.9488, 0.2104, 0.9488, 0.2104, 0.9527, 0.25, 0.5627, 0.1724, 0.5512, 0.2104, 0.5512, 0.2104, 0.5627, 0.1724, 0.9488, 0.2104, 0.9373, 0.1724, 0.9373, 0.1724, 0.9488, 0.2104, 0.5512, 0.2104, 0.5473, 0.25, 0.5473, 0.25, 0.5512, 0.2104, 0.9373, 0.1724, 0.9186, 0.1374, 0.9186, 0.1374, 0.9373, 0.1724, 0.5473, 0.25, 0.5512, 0.2896, 0.5512, 0.2896, 0.5473, 0.25, 0.9186, 0.1374, 0.8934, 0.1066, 0.8934, 0.1066, 0.9186, 0.1374, 0.5512, 0.2896, 0.5627, 0.3276, 0.5627, 0.3276, 0.5512, 0.2896, 0.7861, 0.4317, 0.75, 0.4352, 0.75, 0.4527, 0.7896, 0.4488, 0.8209, 0.4211, 0.7861, 0.4317, 0.7896, 0.4488, 0.8276, 0.4373, 0.8529, 0.404, 0.8209, 0.4211, 0.8276, 0.4373, 0.8626, 0.4186, 0.881, 0.381, 0.8529, 0.404, 0.8626, 0.4186, 0.8934, 0.3934, 0.904, 0.3529, 0.881, 0.381, 0.8934, 0.3934, 0.9186, 0.3626, 0.9211, 0.3209, 0.904, 0.3529, 0.9186, 0.3626, 0.9373, 0.3276, 0.9317, 0.2861, 0.9211, 0.3209, 0.9373, 0.3276, 0.9488, 0.2896, 0.9352, 0.25, 0.9317, 0.2861, 0.9488, 0.2896, 0.9527, 0.25, 0.9317, 0.2139, 0.9352, 0.25, 0.9527, 0.25, 0.9488, 0.2104, 0.9211, 0.1791, 0.9317, 0.2139, 0.9488, 0.2104, 0.9373, 0.1724, 0.904, 0.1471, 0.9211, 0.1791, 0.9373, 0.1724, 0.9186, 0.1374, 0.881, 0.119, 0.904, 0.1471, 0.9186, 0.1374, 0.8934, 0.1066, 0.8529, 0.09599, 0.881, 0.119, 0.8934, 0.1066, 0.8626, 0.08143, 0.8209, 0.07887, 0.8529, 0.09599, 0.8626, 0.08143, 0.8276, 0.0627, 0.7861, 0.06833, 0.8209, 0.07887, 0.8276, 0.0627, 0.7896, 0.05116, 0.75, 0.06477, 0.7861, 0.06833, 0.7896, 0.05116, 0.75, 0.04727, 0.7139, 0.06833, 0.75, 0.06477, 0.75, 0.04727, 0.7104, 0.05116, 0.6791, 0.07887, 0.7139, 0.06833, 0.7104, 0.05116, 0.6724, 0.0627, 0.6471, 0.09599, 0.6791, 0.07887, 0.6724, 0.0627, 0.6374, 0.08143, 0.619, 0.119, 0.6471, 0.09599, 0.6374, 0.08143, 0.6066, 0.1066, 0.596, 0.1471, 0.619, 0.119, 0.6066, 0.1066, 0.5814, 0.1374, 0.5789, 0.1791, 0.596, 0.1471, 0.5814, 0.1374, 0.5627, 0.1724, 0.5683, 0.2139, 0.5789, 0.1791, 0.5627, 0.1724, 0.5512, 0.2104, 0.5648, 0.25, 0.5683, 0.2139, 0.5512, 0.2104, 0.5473, 0.25, 0.5683, 0.2861, 0.5648, 0.25, 0.5473, 0.25, 0.5512, 0.2896, 0.5789, 0.3209, 0.5683, 0.2861, 0.5512, 0.2896, 0.5627, 0.3276, 0.596, 0.3529, 0.5789, 0.3209, 0.5627, 0.3276, 0.5814, 0.3626, 0.619, 0.381, 0.596, 0.3529, 0.5814, 0.3626, 0.6066, 0.3934, 0.6471, 0.404, 0.619, 0.381, 0.6066, 0.3934, 0.6374, 0.4186, 0.6791, 0.4211, 0.6471, 0.404, 0.6374, 0.4186, 0.6724, 0.4373, 0.7139, 0.4317, 0.6791, 0.4211, 0.6724, 0.4373, 0.7104, 0.4488, 0.75, 0.4352, 0.7139, 0.4317, 0.7104, 0.4488, 0.75, 0.4527, 0.904, 0.3529, 0.9211, 0.3209, 0.904, 0.3529, 0.6471, 0.09599, 0.619, 0.119, 0.6471, 0.09599, 0.9211, 0.3209, 0.9317, 0.2861, 0.9211, 0.3209, 0.619, 0.119, 0.596, 0.1471, 0.619, 0.119, 0.9317, 0.2861, 0.9352, 0.25, 0.9317, 0.2861, 0.596, 0.1471, 0.5789, 0.1791, 0.596, 0.1471, 0.9352, 0.25, 0.9317, 0.2139, 0.9352, 0.25, 0.5789, 0.1791, 0.5683, 0.2139, 0.5789, 0.1791, 0.9317, 0.2139, 0.9211, 0.1791, 0.9317, 0.2139, 0.5683, 0.2139, 0.5648, 0.25, 0.5683, 0.2139, 0.9211, 0.1791, 0.904, 0.1471, 0.9211, 0.1791, 0.5648, 0.25, 0.5683, 0.2861, 0.5648, 0.25, 0.904, 0.1471, 0.881, 0.119, 0.904, 0.1471, 0.5683, 0.2861, 0.5789, 0.3209, 0.5683, 0.2861, 0.881, 0.119, 0.8529, 0.09599, 0.881, 0.119, 0.5789, 0.3209, 0.596, 0.3529, 0.5789, 0.3209, 0.8529, 0.09599, 0.8209, 0.07887, 0.8529, 0.09599, 0.75, 0.4352, 0.7861, 0.4317, 0.75, 0.4352, 0.596, 0.3529, 0.619, 0.381, 0.596, 0.3529, 0.8209, 0.07887, 0.7861, 0.06833, 0.8209, 0.07887, 0.7861, 0.4317, 0.8209, 0.4211, 0.7861, 0.4317, 0.619, 0.381, 0.6471, 0.404, 0.619, 0.381, 0.7861, 0.06833, 0.75, 0.06477, 0.7861, 0.06833, 0.8209, 0.4211, 0.8529, 0.404, 0.8209, 0.4211, 0.6471, 0.404, 0.6791, 0.4211, 0.6471, 0.404, 0.75, 0.06477, 0.7139, 0.06833, 0.75, 0.06477, 0.8529, 0.404, 0.881, 0.381, 0.8529, 0.404, 0.6791, 0.4211, 0.7139, 0.4317, 0.6791, 0.4211, 0.7139, 0.06833, 0.6791, 0.07887, 0.7139, 0.06833, 0.881, 0.381, 0.904, 0.3529, 0.881, 0.381, 0.7139, 0.4317, 0.75, 0.4352, 0.7139, 0.4317, 0.25, 0.4524, 0.2895, 0.4486, 0.2968, 0.4854, 0.25, 0.49, 0.2895, 0.4486, 0.3275, 0.437, 0.3418, 0.4717, 0.2968, 0.4854, 0.3275, 0.437, 0.3625, 0.4183, 0.3833, 0.4496, 0.3418, 0.4717, 0.3625, 0.4183, 0.3931, 0.3931, 0.4197, 0.4197, 0.3833, 0.4496, 0.3931, 0.3931, 0.4183, 0.3625, 0.4496, 0.3833, 0.4197, 0.4197, 0.4183, 0.3625, 0.437, 0.3275, 0.4717, 0.3418, 0.4496, 0.3833, 0.437, 0.3275, 0.4486, 0.2895, 0.4854, 0.2968, 0.4717, 0.3418, 0.4486, 0.2895, 0.4524, 0.25, 0.49, 0.25, 0.4854, 0.2968, 0.4524, 0.25, 0.4486, 0.2105, 0.4854, 0.2032, 0.49, 0.25, 0.4486, 0.2105, 0.437, 0.1725, 0.4717, 0.1582, 0.4854, 0.2032, 0.437, 0.1725, 0.4183, 0.1375, 0.4496, 0.1167, 0.4717, 0.1582, 0.4183, 0.1375, 0.3931, 0.1069, 0.4197, 0.08029, 0.4496, 0.1167, 0.3931, 0.1069, 0.3625, 0.08168, 0.3833, 0.05045, 0.4197, 0.08029, 0.3625, 0.08168, 0.3275, 0.06297, 0.3418, 0.02827, 0.3833, 0.05045, 0.3275, 0.06297, 0.2895, 0.05145, 0.2968, 0.01461, 0.3418, 0.02827, 0.2895, 0.05145, 0.25, 0.04756, 0.25, 0.01, 0.2968, 0.01461, 0.25, 0.04756, 0.2105, 0.05145, 0.2032, 0.01461, 0.25, 0.01, 0.2105, 0.05145, 0.1725, 0.06297, 0.1582, 0.02827, 0.2032, 0.01461, 0.1725, 0.06297, 0.1375, 0.08168, 0.1167, 0.05045, 0.1582, 0.02827, 0.1375, 0.08168, 0.1069, 0.1069, 0.08029, 0.08029, 0.1167, 0.05045, 0.1069, 0.1069, 0.08168, 0.1375, 0.05045, 0.1167, 0.08029, 0.08029, 0.08168, 0.1375, 0.06297, 0.1725, 0.02827, 0.1582, 0.05045, 0.1167, 0.06297, 0.1725, 0.05145, 0.2105, 0.01461, 0.2032, 0.02827, 0.1582, 0.05145, 0.2105, 0.04756, 0.25, 0.01, 0.25, 0.01461, 0.2032, 0.04756, 0.25, 0.05145, 0.2895, 0.01461, 0.2968, 0.01, 0.25, 0.05145, 0.2895, 0.06297, 0.3275, 0.02827, 0.3418, 0.01461, 0.2968, 0.06297, 0.3275, 0.08168, 0.3625, 0.05045, 0.3833, 0.02827, 0.3418, 0.08168, 0.3625, 0.1069, 0.3931, 0.08029, 0.4197, 0.05045, 0.3833, 0.1069, 0.3931, 0.1375, 0.4183, 0.1167, 0.4496, 0.08029, 0.4197, 0.1375, 0.4183, 0.1725, 0.437, 0.1582, 0.4717, 0.1167, 0.4496, 0.1725, 0.437, 0.2105, 0.4486, 0.2032, 0.4854, 0.1582, 0.4717, 0.2105, 0.4486, 0.25, 0.4524, 0.25, 0.49, 0.2032, 0.4854, 0.2895, 0.4486, 0.25, 0.4524, 0.2105, 0.4486, 0.1725, 0.437, 0.1375, 0.4183, 0.1069, 0.3931, 0.08168, 0.3625, 0.06297, 0.3275, 0.05145, 0.2895, 0.04756, 0.25, 0.05145, 0.2105, 0.06297, 0.1725, 0.08168, 0.1375, 0.1069, 0.1069, 0.1375, 0.08168, 0.1725, 0.06297, 0.2105, 0.05145, 0.25, 0.04756, 0.2895, 0.05145, 0.3275, 0.06297, 0.3625, 0.08168, 0.3931, 0.1069, 0.4183, 0.1375, 0.437, 0.1725, 0.4486, 0.2105, 0.4524, 0.25, 0.4486, 0.2895, 0.437, 0.3275, 0.4183, 0.3625, 0.3931, 0.3931, 0.3625, 0.4183, 0.3275, 0.437, 0.08168, 0.1375, 0.1069, 0.1069, 0.1069, 0.1069, 0.08168, 0.1375, 0.4524, 0.25, 0.4486, 0.2895, 0.4486, 0.2895, 0.4524, 0.25, 0.06297, 0.1725, 0.08168, 0.1375, 0.08168, 0.1375, 0.06297, 0.1725, 0.4486, 0.2105, 0.4524, 0.25, 0.4524, 0.25, 0.4486, 0.2105, 0.05145, 0.2105, 0.06297, 0.1725, 0.06297, 0.1725, 0.05145, 0.2105, 0.437, 0.1725, 0.4486, 0.2105, 0.4486, 0.2105, 0.437, 0.1725, 0.04756, 0.25, 0.05145, 0.2105, 0.05145, 0.2105, 0.04756, 0.25, 0.4183, 0.1375, 0.437, 0.1725, 0.437, 0.1725, 0.4183, 0.1375, 0.05145, 0.2895, 0.04756, 0.25, 0.04756, 0.25, 0.05145, 0.2895, 0.3931, 0.1069, 0.4183, 0.1375, 0.4183, 0.1375, 0.3931, 0.1069, 0.06297, 0.3275, 0.05145, 0.2895, 0.05145, 0.2895, 0.06297, 0.3275, 0.3625, 0.08168, 0.3931, 0.1069, 0.3931, 0.1069, 0.3625, 0.08168, 0.08168, 0.3625, 0.06297, 0.3275, 0.06297, 0.3275, 0.08168, 0.3625, 0.3275, 0.06297, 0.3625, 0.08168, 0.3625, 0.08168, 0.3275, 0.06297, 0.2895, 0.4486, 0.25, 0.4524, 0.25, 0.4524, 0.2895, 0.4486, 0.1069, 0.3931, 0.08168, 0.3625, 0.08168, 0.3625, 0.1069, 0.3931, 0.2895, 0.05145, 0.3275, 0.06297, 0.3275, 0.06297, 0.2895, 0.05145, 0.3275, 0.437, 0.2895, 0.4486, 0.2895, 0.4486, 0.3275, 0.437, 0.1375, 0.4183, 0.1069, 0.3931, 0.1069, 0.3931, 0.1375, 0.4183, 0.25, 0.04756, 0.2895, 0.05145, 0.2895, 0.05145, 0.25, 0.04756, 0.3625, 0.4183, 0.3275, 0.437, 0.3275, 0.437, 0.3625, 0.4183, 0.1725, 0.437, 0.1375, 0.4183, 0.1375, 0.4183, 0.1725, 0.437, 0.2105, 0.05145, 0.25, 0.04756, 0.25, 0.04756, 0.2105, 0.05145, 0.3931, 0.3931, 0.3625, 0.4183, 0.3625, 0.4183, 0.3931, 0.3931, 0.2105, 0.4486, 0.1725, 0.437, 0.1725, 0.437, 0.2105, 0.4486, 0.1725, 0.06297, 0.2105, 0.05145, 0.2105, 0.05145, 0.1725, 0.06297, 0.4183, 0.3625, 0.3931, 0.3931, 0.3931, 0.3931, 0.4183, 0.3625, 0.25, 0.4524, 0.2105, 0.4486, 0.2105, 0.4486, 0.25, 0.4524, 0.1375, 0.08168, 0.1725, 0.06297, 0.1725, 0.06297, 0.1375, 0.08168, 0.437, 0.3275, 0.4183, 0.3625, 0.4183, 0.3625, 0.437, 0.3275, 0.1069, 0.1069, 0.1375, 0.08168, 0.1375, 0.08168, 0.1069, 0.1069])
me_cylinder.use_remesh_preserve_volume = False
me_cylinder.use_remesh_preserve_attributes = False
me_cylinder.use_mirror_vertex_groups = False
me_cylinder.update()
me_cube_002 = bpy.data.meshes.new('Cube.002')
me_cube_002.from_pydata([(-1.0, 1.035, 0.7741), (-1.0, 1.035, 2.027), (-1.0, 3.243, 0.7741), (-1.0, 3.243, 2.027), (1.0, 1.035, 0.7741), (1.0, 1.035, 2.027), (1.0, 3.243, 0.7741), (1.0, 3.243, 2.027), (1.033, -4.635, 0.7684), (1.033, -3.68, 3.187), (1.033, -2.257, 0.7684), (1.033, -2.797, 2.581), (-1.033, -4.635, 0.7684), (-1.033, -3.68, 3.187), (-1.033, -2.257, 0.7684), (-1.033, -2.797, 2.581), (-1.0, 1.035, -0.7741), (-1.0, 1.035, -2.027), (-1.0, 3.243, -0.7741), (-1.0, 3.243, -2.027), (1.0, 1.035, -0.7741), (1.0, 1.035, -2.027), (1.0, 3.243, -0.7741), (1.0, 3.243, -2.027), (1.033, -4.635, -0.7684), (1.033, -3.68, -3.187), (1.033, -2.257, -0.7684), (1.033, -2.797, -2.581), (-1.033, -4.635, -0.7684), (-1.033, -3.68, -3.187), (-1.033, -2.257, -0.7684), (-1.033, -2.797, -2.581), (-27.8, 1.035, -0.02784), (-72.8, 1.035, -0.02784), (-27.8, 3.243, -0.02784), (-72.8, 3.243, -0.02784), (-27.8, 1.035, 0.02784), (-72.8, 1.035, 0.02784), (-27.8, 3.243, 0.02784), (-72.8, 3.243, 0.02784), (-27.6, -4.635, 0.02875), (-114.5, -3.68, 0.02875), (-27.6, -2.257, 0.02875), (-92.69, -2.797, 0.02875), (-27.6, -4.635, -0.02875), (-114.5, -3.68, -0.02875), (-27.6, -2.257, -0.02875), (-92.69, -2.797, -0.02875), (27.8, 1.035, -0.02784), (72.8, 1.035, -0.02784), (27.8, 3.243, -0.02784), (72.8, 3.243, -0.02784), (27.8, 1.035, 0.02784), (72.8, 1.035, 0.02784), (27.8, 3.243, 0.02784), (72.8, 3.243, 0.02784), (27.6, -4.635, 0.02875), (114.5, -3.68, 0.02875), (27.6, -2.257, 0.02875), (92.69, -2.797, 0.02875), (27.6, -4.635, -0.02875), (114.5, -3.68, -0.02875), (27.6, -2.257, -0.02875), (92.69, -2.797, -0.02875)], [], [(0, 1, 3, 2), (2, 3, 7, 6), (6, 7, 5, 4), (4, 5, 1, 0), (2, 6, 4, 0), (7, 3, 1, 5), (8, 9, 11, 10), (10, 11, 15, 14), (14, 15, 13, 12), (12, 13, 9, 8), (10, 14, 12, 8), (15, 11, 9, 13), (16, 18, 19, 17), (18, 22, 23, 19), (22, 20, 21, 23), (20, 16, 17, 21), (18, 16, 20, 22), (23, 21, 17, 19), (24, 26, 27, 25), (26, 30, 31, 27), (30, 28, 29, 31), (28, 24, 25, 29), (26, 24, 28, 30), (31, 29, 25, 27), (32, 33, 35, 34), (34, 35, 39, 38), (38, 39, 37, 36), (36, 37, 33, 32), (34, 38, 36, 32), (39, 35, 33, 37), (40, 41, 43, 42), (42, 43, 47, 46), (46, 47, 45, 44), (44, 45, 41, 40), (42, 46, 44, 40), (47, 43, 41, 45), (48, 50, 51, 49), (50, 54, 55, 51), (54, 52, 53, 55), (52, 48, 49, 53), (50, 48, 52, 54), (55, 53, 49, 51), (56, 58, 59, 57), (58, 62, 63, 59), (62, 60, 61, 63), (60, 56, 57, 61), (58, 56, 60, 62), (63, 61, 57, 59)])
_uv = me_cube_002.uv_layers.new(name='UVMap')
_uv.uv.foreach_set('vector', [0.375, 0.0, 0.625, 0.0, 0.625, 0.25, 0.375, 0.25, 0.375, 0.25, 0.625, 0.25, 0.625, 0.5, 0.375, 0.5, 0.375, 0.5, 0.625, 0.5, 0.625, 0.75, 0.375, 0.75, 0.375, 0.75, 0.625, 0.75, 0.625, 1.0, 0.375, 1.0, 0.125, 0.5, 0.375, 0.5, 0.375, 0.75, 0.125, 0.75, 0.625, 0.5, 0.875, 0.5, 0.875, 0.75, 0.625, 0.75, 0.375, 0.0, 0.625, 0.0, 0.625, 0.25, 0.375, 0.25, 0.375, 0.25, 0.625, 0.25, 0.625, 0.5, 0.375, 0.5, 0.375, 0.5, 0.625, 0.5, 0.625, 0.75, 0.375, 0.75, 0.375, 0.75, 0.625, 0.75, 0.625, 1.0, 0.375, 1.0, 0.125, 0.5, 0.375, 0.5, 0.375, 0.75, 0.125, 0.75, 0.625, 0.5, 0.875, 0.5, 0.875, 0.75, 0.625, 0.75, 0.375, 0.0, 0.375, 0.25, 0.625, 0.25, 0.625, 0.0, 0.375, 0.25, 0.375, 0.5, 0.625, 0.5, 0.625, 0.25, 0.375, 0.5, 0.375, 0.75, 0.625, 0.75, 0.625, 0.5, 0.375, 0.75, 0.375, 1.0, 0.625, 1.0, 0.625, 0.75, 0.125, 0.5, 0.125, 0.75, 0.375, 0.75, 0.375, 0.5, 0.625, 0.5, 0.625, 0.75, 0.875, 0.75, 0.875, 0.5, 0.375, 0.0, 0.375, 0.25, 0.625, 0.25, 0.625, 0.0, 0.375, 0.25, 0.375, 0.5, 0.625, 0.5, 0.625, 0.25, 0.375, 0.5, 0.375, 0.75, 0.625, 0.75, 0.625, 0.5, 0.375, 0.75, 0.375, 1.0, 0.625, 1.0, 0.625, 0.75, 0.125, 0.5, 0.125, 0.75, 0.375, 0.75, 0.375, 0.5, 0.625, 0.5, 0.625, 0.75, 0.875, 0.75, 0.875, 0.5, 0.375, 0.0, 0.625, 0.0, 0.625, 0.25, 0.375, 0.25, 0.375, 0.25, 0.625, 0.25, 0.625, 0.5, 0.375, 0.5, 0.375, 0.5, 0.625, 0.5, 0.625, 0.75, 0.375, 0.75, 0.375, 0.75, 0.625, 0.75, 0.625, 1.0, 0.375, 1.0, 0.125, 0.5, 0.375, 0.5, 0.375, 0.75, 0.125, 0.75, 0.625, 0.5, 0.875, 0.5, 0.875, 0.75, 0.625, 0.75, 0.375, 0.0, 0.625, 0.0, 0.625, 0.25, 0.375, 0.25, 0.375, 0.25, 0.625, 0.25, 0.625, 0.5, 0.375, 0.5, 0.375, 0.5, 0.625, 0.5, 0.625, 0.75, 0.375, 0.75, 0.375, 0.75, 0.625, 0.75, 0.625, 1.0, 0.375, 1.0, 0.125, 0.5, 0.375, 0.5, 0.375, 0.75, 0.125, 0.75, 0.625, 0.5, 0.875, 0.5, 0.875, 0.75, 0.625, 0.75, 0.375, 0.0, 0.375, 0.25, 0.625, 0.25, 0.625, 0.0, 0.375, 0.25, 0.375, 0.5, 0.625, 0.5, 0.625, 0.25, 0.375, 0.5, 0.375, 0.75, 0.625, 0.75, 0.625, 0.5, 0.375, 0.75, 0.375, 1.0, 0.625, 1.0, 0.625, 0.75, 0.125, 0.5, 0.125, 0.75, 0.375, 0.75, 0.375, 0.5, 0.625, 0.5, 0.625, 0.75, 0.875, 0.75, 0.875, 0.5, 0.375, 0.0, 0.375, 0.25, 0.625, 0.25, 0.625, 0.0, 0.375, 0.25, 0.375, 0.5, 0.625, 0.5, 0.625, 0.25, 0.375, 0.5, 0.375, 0.75, 0.625, 0.75, 0.625, 0.5, 0.375, 0.75, 0.375, 1.0, 0.625, 1.0, 0.625, 0.75, 0.125, 0.5, 0.125, 0.75, 0.375, 0.75, 0.375, 0.5, 0.625, 0.5, 0.625, 0.75, 0.875, 0.75, 0.875, 0.5])
me_cube_002.use_remesh_preserve_volume = False
me_cube_002.use_remesh_preserve_attributes = False
me_cube_002.use_mirror_vertex_groups = False
me_cube_002.update()
me_cylinder_001 = bpy.data.meshes.new('Cylinder.001')
me_cylinder_001.from_pydata([(-1.075e-07, 0.5684, 3.637), (-7.556e-08, 0.8565, 12.67), (0.1109, 0.5575, 3.637), (0.1671, 0.84, 12.67), (0.2175, 0.5252, 3.637), (0.3278, 0.7913, 12.67), (0.3158, 0.4726, 3.637), (0.4758, 0.7121, 12.67), (0.4019, 0.4019, 3.637), (0.6056, 0.6056, 12.67), (0.4726, 0.3158, 3.637), (0.7121, 0.4758, 12.67), (0.5252, 0.2175, 3.637), (0.7913, 0.3278, 12.67), (0.5575, 0.1109, 3.637), (0.84, 0.1671, 12.67), (0.5684, 3.618e-07, 3.637), (0.8565, 9.294e-07, 12.67), (0.5575, -0.1109, 3.637), (0.84, -0.1671, 12.67), (0.5252, -0.2175, 3.637), (0.7913, -0.3278, 12.67), (0.4726, -0.3158, 3.637), (0.7121, -0.4758, 12.67), (0.4019, -0.4019, 3.637), (0.6056, -0.6056, 12.67), (0.3158, -0.4726, 3.637), (0.4758, -0.7121, 12.67), (0.2175, -0.5252, 3.637), (0.3278, -0.7913, 12.67), (0.1109, -0.5575, 3.637), (0.1671, -0.84, 12.67), (-2.042e-07, -0.5684, 3.637), (-2.863e-07, -0.8565, 12.67), (-0.1109, -0.5575, 3.637), (-0.1671, -0.84, 12.67), (-0.2175, -0.5252, 3.637), (-0.3278, -0.7913, 12.67), (-0.3158, -0.4726, 3.637), (-0.4758, -0.7121, 12.67), (-0.4019, -0.4019, 3.637), (-0.6056, -0.6056, 12.67), (-0.4726, -0.3158, 3.637), (-0.7121, -0.4758, 12.67), (-0.5252, -0.2175, 3.637), (-0.7913, -0.3278, 12.67), (-0.5575, -0.1109, 3.637), (-0.84, -0.1671, 12.67), (-0.5684, 9.31e-07, 3.637), (-0.8565, 1.704e-06, 12.67), (-0.5575, 0.1109, 3.637), (-0.84, 0.1671, 12.67), (-0.5252, 0.2175, 3.637), (-0.7913, 0.3278, 12.67), (-0.4726, 0.3158, 3.637), (-0.7121, 0.4758, 12.67), (-0.4019, 0.4019, 3.637), (-0.6056, 0.6056, 12.67), (-0.3158, 0.4726, 3.637), (-0.4758, 0.7121, 12.67), (-0.2175, 0.5252, 3.637), (-0.3278, 0.7913, 12.67), (-0.1109, 0.5575, 3.637), (-0.1671, 0.84, 12.67), (0.1981, 0.9959, 12.67), (-7.156e-09, 1.015, 12.67), (0.3886, 0.9381, 12.67), (0.5641, 0.8442, 12.67), (0.718, 0.718, 12.67), (0.8442, 0.5641, 12.67), (0.9381, 0.3886, 12.67), (0.9959, 0.1981, 12.67), (1.015, 9.538e-07, 12.67), (0.9959, -0.1981, 12.67), (0.9381, -0.3886, 12.67), (0.8442, -0.5641, 12.67), (0.718, -0.718, 12.67), (0.5641, -0.8442, 12.67), (0.3886, -0.9381, 12.67), (0.1981, -0.9959, 12.67), (-3.38e-07, -1.015, 12.67), (-0.1981, -0.9959, 12.67), (-0.3886, -0.9381, 12.67), (-0.5641, -0.8442, 12.67), (-0.718, -0.718, 12.67), (-0.8442, -0.5641, 12.67), (-0.9381, -0.3886, 12.67), (-0.9959, -0.1981, 12.67), (-1.015, 1.858e-06, 12.67), (-0.9959, 0.1981, 12.67), (-0.9381, 0.3886, 12.67), (-0.8442, 0.5641, 12.67), (-0.718, 0.718, 12.67), (-0.5641, 0.8442, 12.67), (-0.3886, 0.9381, 12.67), (-0.1981, 0.9959, 12.67), (0.04987, 0.2507, 11.31), (9.468e-08, 0.2556, 11.31), (0.09782, 0.2362, 11.31), (0.142, 0.2125, 11.31), (0.1807, 0.1807, 11.31), (0.2125, 0.142, 11.31), (0.2362, 0.09782, 11.31), (0.2507, 0.04987, 11.31), (0.2556, 8.273e-07, 11.31), (0.2507, -0.04987, 11.31), (0.2362, -0.09782, 11.31), (0.2125, -0.142, 11.31), (0.1807, -0.1807, 11.31), (0.142, -0.2125, 11.31), (0.09782, -0.2362, 11.31), (0.04987, -0.2507, 11.31), (3.721e-07, -0.2556, 11.31), (-0.04987, -0.2507, 11.31), (-0.09782, -0.2362, 11.31), (-0.142, -0.2125, 11.31), (-0.1807, -0.1807, 11.31), (-0.2125, -0.142, 11.31), (-0.2362, -0.09782, 11.31), (-0.2507, -0.04987, 11.31), (-0.2556, 1.167e-06, 11.31), (-0.2507, 0.04987, 11.31), (-0.2362, 0.09782, 11.31), (-0.2125, 0.142, 11.31), (-0.1807, 0.1807, 11.31), (-0.142, 0.2125, 11.31), (-0.09782, 0.2362, 11.31), (-0.04987, 0.2507, 11.31), (1.614e-09, 0.9367, 3.637), (0.1827, 0.9187, 3.637), (0.3585, 0.8654, 3.637), (0.5204, 0.7788, 3.637), (0.6624, 0.6624, 3.637), (0.7788, 0.5204, 3.637), (0.8654, 0.3585, 3.637), (0.9187, 0.1827, 3.637), (0.9367, 4.523e-07, 3.637), (0.9187, -0.1827, 3.637), (0.8654, -0.3585, 3.637), (0.7788, -0.5204, 3.637), (0.6624, -0.6624, 3.637), (0.5204, -0.7788, 3.637), (0.3585, -0.8654, 3.637), (0.1827, -0.9187, 3.637), (-3.036e-07, -0.9367, 3.637), (-0.1827, -0.9187, 3.637), (-0.3585, -0.8654, 3.637), (-0.5204, -0.7788, 3.637), (-0.6624, -0.6624, 3.637), (-0.7788, -0.5204, 3.637), (-0.8654, -0.3585, 3.637), (-0.9187, -0.1827, 3.637), (-0.9367, 1.286e-06, 3.637), (-0.9187, 0.1827, 3.637), (-0.8654, 0.3585, 3.637), (-0.7788, 0.5204, 3.637), (-0.6624, 0.6624, 3.637), (-0.5204, 0.7788, 3.637), (-0.3585, 0.8654, 3.637), (-0.1827, 0.9187, 3.637), (-5.789e-08, 0.4066, 3.552), (0.07933, 0.3988, 3.552), (0.1556, 0.3757, 3.552), (0.2259, 0.3381, 3.552), (0.2875, 0.2875, 3.552), (0.3381, 0.2259, 3.552), (0.3757, 0.1556, 3.552), (0.3988, 0.07933, 3.552), (0.4066, 4.209e-07, 3.552), (0.3988, -0.07933, 3.552), (0.3757, -0.1556, 3.552), (0.3381, -0.2259, 3.552), (0.2875, -0.2875, 3.552), (0.2259, -0.3381, 3.552), (0.1556, -0.3757, 3.552), (0.07933, -0.3988, 3.552), (-1.27e-07, -0.4066, 3.552), (-0.07933, -0.3988, 3.552), (-0.1556, -0.3757, 3.552), (-0.2259, -0.3381, 3.552), (-0.2875, -0.2875, 3.552), (-0.3381, -0.2259, 3.552), (-0.3757, -0.1556, 3.552), (-0.3988, -0.07933, 3.552), (-0.4066, 8.28e-07, 3.552), (-0.3988, 0.07933, 3.552), (-0.3757, 0.1556, 3.552), (-0.3381, 0.2259, 3.552), (-0.2875, 0.2875, 3.552), (-0.2259, 0.3381, 3.552), (-0.1556, 0.3757, 3.552), (-0.07933, 0.3988, 3.552), (0.1671, 0.84, 11.31), (4.68e-07, 0.8565, 11.31), (0.3278, 0.7913, 11.31), (0.4758, 0.7121, 11.31), (0.6056, 0.6056, 11.31), (0.7121, 0.4758, 11.31), (0.7913, 0.3278, 11.31), (0.84, 0.1671, 11.31), (0.8565, 9.24e-07, 11.31), (0.84, -0.1671, 11.31), (0.7913, -0.3278, 11.31), (0.7121, -0.4758, 11.31), (0.6056, -0.6056, 11.31), (0.4758, -0.7121, 11.31), (0.3278, -0.7913, 11.31), (0.1671, -0.84, 11.31), (2.573e-07, -0.8565, 11.31), (-0.1671, -0.84, 11.31), (-0.3278, -0.7913, 11.31), (-0.4758, -0.7121, 11.31), (-0.6056, -0.6056, 11.31), (-0.7121, -0.4758, 11.31), (-0.7913, -0.3278, 11.31), (-0.84, -0.1671, 11.31), (-0.8565, 1.698e-06, 11.31), (-0.84, 0.1671, 11.31), (-0.7913, 0.3278, 11.31), (-0.7121, 0.4758, 11.31), (-0.6056, 0.6056, 11.31), (-0.4758, 0.7121, 11.31), (-0.3278, 0.7913, 11.31), (-0.1671, 0.84, 11.31), (0.1465, 0.7363, 12.65), (1.018e-06, 0.7507, 12.65), (0.2873, 0.6935, 12.65), (0.4171, 0.6242, 12.65), (0.5308, 0.5308, 12.65), (0.6242, 0.4171, 12.65), (0.6935, 0.2873, 12.65), (0.7363, 0.1465, 12.65), (0.7507, 5.548e-07, 12.65), (0.7363, -0.1465, 12.65), (0.6935, -0.2873, 12.65), (0.6242, -0.4171, 12.65), (0.5308, -0.5308, 12.65), (0.4171, -0.6242, 12.65), (0.2873, -0.6935, 12.65), (0.1465, -0.7363, 12.65), (2.009e-06, -0.7507, 12.65), (-0.1464, -0.7363, 12.65), (-0.2873, -0.6935, 12.65), (-0.4171, -0.6242, 12.65), (-0.5308, -0.5308, 12.65), (-0.6242, -0.4171, 12.65), (-0.6935, -0.2873, 12.65), (-0.7363, -0.1465, 12.65), (-0.7507, 1.577e-06, 12.65), (-0.7363, 0.1465, 12.65), (-0.6935, 0.2873, 12.65), (-0.6242, 0.4171, 12.65), (-0.5308, 0.5308, 12.65), (-0.4171, 0.6242, 12.65), (-0.2873, 0.6935, 12.65), (-0.1464, 0.7363, 12.65), (0.1583, 0.7958, 12.65), (1.112e-06, 0.8114, 12.65), (0.3105, 0.7496, 12.65), (0.4508, 0.6746, 12.65), (0.5737, 0.5737, 12.65), (0.6746, 0.4508, 12.65), (0.7496, 0.3105, 12.65), (0.7958, 0.1583, 12.65), (0.8114, 5.461e-07, 12.65), (0.7958, -0.1583, 12.65), (0.7496, -0.3105, 12.65), (0.6746, -0.4508, 12.65), (0.5737, -0.5737, 12.65), (0.4508, -0.6746, 12.65), (0.3105, -0.7496, 12.65), (0.1583, -0.7958, 12.65), (1.993e-06, -0.8114, 12.65), (-0.1583, -0.7958, 12.65), (-0.3105, -0.7496, 12.65), (-0.4508, -0.6746, 12.65), (-0.5737, -0.5737, 12.65), (-0.6746, -0.4508, 12.65), (-0.7496, -0.3105, 12.65), (-0.7958, -0.1583, 12.65), (-0.8114, 1.625e-06, 12.65), (-0.7958, 0.1583, 12.65), (-0.7496, 0.3105, 12.65), (-0.6746, 0.4508, 12.65), (-0.5737, 0.5737, 12.65), (-0.4508, 0.6746, 12.65), (-0.3105, 0.7496, 12.65), (-0.1583, 0.7958, 12.65), (0.0271, 0.1362, 11.55), (2.285e-06, 0.1389, 11.55), (0.05315, 0.1283, 11.55), (0.07717, 0.1155, 11.55), (0.09821, 0.09821, 11.55), (0.1155, 0.07716, 11.55), (0.1283, 0.05315, 11.55), (0.1362, 0.0271, 11.55), (0.1389, 8.919e-07, 11.55), (0.1362, -0.02709, 11.55), (0.1283, -0.05315, 11.55), (0.1155, -0.07716, 11.55), (0.09821, -0.09821, 11.55), (0.07717, -0.1155, 11.55), (0.05315, -0.1283, 11.55), (0.0271, -0.1362, 11.55), (2.468e-06, -0.1389, 11.55), (-0.02709, -0.1362, 11.55), (-0.05315, -0.1283, 11.55), (-0.07716, -0.1155, 11.55), (-0.09821, -0.09821, 11.55), (-0.1155, -0.07716, 11.55), (-0.1283, -0.05315, 11.55), (-0.1362, -0.02709, 11.55), (-0.1389, 1.081e-06, 11.55), (-0.1362, 0.0271, 11.55), (-0.1283, 0.05315, 11.55), (-0.1155, 0.07716, 11.55), (-0.09821, 0.09821, 11.55), (-0.07716, 0.1155, 11.55), (-0.05315, 0.1283, 11.55), (-0.02709, 0.1362, 11.55), (-7.156e-09, 1.015, 3.916), (0.1981, 0.9959, 3.916), (0.3886, 0.9381, 3.916), (0.5641, 0.8442, 3.916), (0.718, 0.718, 3.916), (0.8442, 0.5641, 3.916), (0.9381, 0.3886, 3.916), (0.9959, 0.1981, 3.916), (1.015, 4.417e-07, 3.916), (0.9959, -0.1981, 3.916), (0.9381, -0.3886, 3.916), (0.8442, -0.5641, 3.916), (0.718, -0.718, 3.916), (0.5641, -0.8442, 3.916), (0.3886, -0.9381, 3.916), (0.1981, -0.9959, 3.916), (-3.38e-07, -1.015, 3.916), (-0.1981, -0.9959, 3.916), (-0.3886, -0.9381, 3.916), (-0.5641, -0.8442, 3.916), (-0.718, -0.718, 3.916), (-0.8442, -0.5641, 3.916), (-0.9381, -0.3886, 3.916), (-0.9959, -0.1981, 3.916), (-1.015, 1.346e-06, 3.916), (-0.9959, 0.1981, 3.916), (-0.9381, 0.3886, 3.916), (-0.8442, 0.5641, 3.916), (-0.718, 0.718, 3.916), (-0.5641, 0.8442, 3.916), (-0.3886, 0.9381, 3.916), (-0.1981, 0.9959, 3.916)], [], [(320, 65, 64, 321), (321, 64, 66, 322), (322, 66, 67, 323), (323, 67, 68, 324), (324, 68, 69, 325), (325, 69, 70, 326), (326, 70, 71, 327), (327, 71, 72, 328), (328, 72, 73, 329), (329, 73, 74, 330), (330, 74, 75, 331), (331, 75, 76, 332), (332, 76, 77, 333), (333, 77, 78, 334), (334, 78, 79, 335), (335, 79, 80, 336), (336, 80, 81, 337), (337, 81, 82, 338), (338, 82, 83, 339), (339, 83, 84, 340), (340, 84, 85, 341), (341, 85, 86, 342), (342, 86, 87, 343), (343, 87, 88, 344), (344, 88, 89, 345), (345, 89, 90, 346), (346, 90, 91, 347), (347, 91, 92, 348), (348, 92, 93, 349), (349, 93, 94, 350), (15, 13, 198, 199), (350, 94, 95, 351), (351, 95, 65, 320), (1, 3, 64, 65), (3, 5, 66, 64), (5, 7, 67, 66), (7, 9, 68, 67), (9, 11, 69, 68), (11, 13, 70, 69), (13, 15, 71, 70), (15, 17, 72, 71), (17, 19, 73, 72), (19, 21, 74, 73), (21, 23, 75, 74), (23, 25, 76, 75), (25, 27, 77, 76), (27, 29, 78, 77), (29, 31, 79, 78), (31, 33, 80, 79), (33, 35, 81, 80), (35, 37, 82, 81), (37, 39, 83, 82), (39, 41, 84, 83), (41, 43, 85, 84), (43, 45, 86, 85), (45, 47, 87, 86), (47, 49, 88, 87), (49, 51, 89, 88), (51, 53, 90, 89), (53, 55, 91, 90), (55, 57, 92, 91), (57, 59, 93, 92), (59, 61, 94, 93), (61, 63, 95, 94), (63, 1, 65, 95), (113, 112, 272, 273), (43, 41, 212, 213), (17, 15, 199, 200), (45, 43, 213, 214), (19, 17, 200, 201), (47, 45, 214, 215), (21, 19, 201, 202), (49, 47, 215, 216), (23, 21, 202, 203), (51, 49, 216, 217), (25, 23, 203, 204), (53, 51, 217, 218), (27, 25, 204, 205), (55, 53, 218, 219), (29, 27, 205, 206), (3, 1, 193, 192), (57, 55, 219, 220), (31, 29, 206, 207), (5, 3, 192, 194), (59, 57, 220, 221), (33, 31, 207, 208), (7, 5, 194, 195), (61, 59, 221, 222), (35, 33, 208, 209), (9, 7, 195, 196), (63, 61, 222, 223), (37, 35, 209, 210), (11, 9, 196, 197), (1, 63, 223, 193), (39, 37, 210, 211), (13, 11, 197, 198), (41, 39, 211, 212), (20, 22, 171, 170), (2, 0, 128, 129), (4, 2, 129, 130), (6, 4, 130, 131), (8, 6, 131, 132), (10, 8, 132, 133), (12, 10, 133, 134), (14, 12, 134, 135), (16, 14, 135, 136), (18, 16, 136, 137), (20, 18, 137, 138), (22, 20, 138, 139), (24, 22, 139, 140), (26, 24, 140, 141), (28, 26, 141, 142), (30, 28, 142, 143), (32, 30, 143, 144), (34, 32, 144, 145), (36, 34, 145, 146), (38, 36, 146, 147), (40, 38, 147, 148), (42, 40, 148, 149), (44, 42, 149, 150), (46, 44, 150, 151), (48, 46, 151, 152), (50, 48, 152, 153), (52, 50, 153, 154), (54, 52, 154, 155), (56, 54, 155, 156), (58, 56, 156, 157), (60, 58, 157, 158), (62, 60, 158, 159), (0, 62, 159, 128), (160, 161, 162, 163, 164, 165, 166, 167, 168, 169, 170, 171, 172, 173, 174, 175, 176, 177, 178, 179, 180, 181, 182, 183, 184, 185, 186, 187, 188, 189, 190, 191), (48, 50, 185, 184), (22, 24, 172, 171), (50, 52, 186, 185), (24, 26, 173, 172), (52, 54, 187, 186), (26, 28, 174, 173), (0, 2, 161, 160), (54, 56, 188, 187), (28, 30, 175, 174), (2, 4, 162, 161), (56, 58, 189, 188), (30, 32, 176, 175), (4, 6, 163, 162), (58, 60, 190, 189), (32, 34, 177, 176), (6, 8, 164, 163), (60, 62, 191, 190), (34, 36, 178, 177), (8, 10, 165, 164), (62, 0, 160, 191), (36, 38, 179, 178), (10, 12, 166, 165), (38, 40, 180, 179), (12, 14, 167, 166), (40, 42, 181, 180), (14, 16, 168, 167), (42, 44, 182, 181), (16, 18, 169, 168), (44, 46, 183, 182), (18, 20, 170, 169), (46, 48, 184, 183), (97, 96, 192, 193), (96, 98, 194, 192), (98, 99, 195, 194), (99, 100, 196, 195), (100, 101, 197, 196), (101, 102, 198, 197), (102, 103, 199, 198), (103, 104, 200, 199), (104, 105, 201, 200), (105, 106, 202, 201), (106, 107, 203, 202), (107, 108, 204, 203), (108, 109, 205, 204), (109, 110, 206, 205), (110, 111, 207, 206), (111, 112, 208, 207), (112, 113, 209, 208), (113, 114, 210, 209), (114, 115, 211, 210), (115, 116, 212, 211), (116, 117, 213, 212), (117, 118, 214, 213), (118, 119, 215, 214), (119, 120, 216, 215), (120, 121, 217, 216), (121, 122, 218, 217), (122, 123, 219, 218), (123, 124, 220, 219), (124, 125, 221, 220), (125, 126, 222, 221), (126, 127, 223, 222), (127, 97, 193, 223), (247, 246, 310, 311), (100, 99, 259, 260), (127, 126, 286, 287), (114, 113, 273, 274), (101, 100, 260, 261), (97, 127, 287, 257), (115, 114, 274, 275), (102, 101, 261, 262), (116, 115, 275, 276), (103, 102, 262, 263), (117, 116, 276, 277), (104, 103, 263, 264), (118, 117, 277, 278), (105, 104, 264, 265), (119, 118, 278, 279), (106, 105, 265, 266), (120, 119, 279, 280), (107, 106, 266, 267), (121, 120, 280, 281), (108, 107, 267, 268), (122, 121, 281, 282), (109, 108, 268, 269), (123, 122, 282, 283), (110, 109, 269, 270), (96, 97, 257, 256), (124, 123, 283, 284), (111, 110, 270, 271), (98, 96, 256, 258), (125, 124, 284, 285), (112, 111, 271, 272), (99, 98, 258, 259), (126, 125, 285, 286), (225, 224, 256, 257), (224, 226, 258, 256), (226, 227, 259, 258), (227, 228, 260, 259), (228, 229, 261, 260), (229, 230, 262, 261), (230, 231, 263, 262), (231, 232, 264, 263), (232, 233, 265, 264), (233, 234, 266, 265), (234, 235, 267, 266), (235, 236, 268, 267), (236, 237, 269, 268), (237, 238, 270, 269), (238, 239, 271, 270), (239, 240, 272, 271), (240, 241, 273, 272), (241, 242, 274, 273), (242, 243, 275, 274), (243, 244, 276, 275), (244, 245, 277, 276), (245, 246, 278, 277), (246, 247, 279, 278), (247, 248, 280, 279), (248, 249, 281, 280), (249, 250, 282, 281), (250, 251, 283, 282), (251, 252, 284, 283), (252, 253, 285, 284), (253, 254, 286, 285), (254, 255, 287, 286), (255, 225, 257, 287), (288, 289, 319, 318, 317, 316, 315, 314, 313, 312, 311, 310, 309, 308, 307, 306, 305, 304, 303, 302, 301, 300, 299, 298, 297, 296, 295, 294, 293, 292, 291, 290), (234, 233, 297, 298), (248, 247, 311, 312), (235, 234, 298, 299), (249, 248, 312, 313), (236, 235, 299, 300), (250, 249, 313, 314), (237, 236, 300, 301), (251, 250, 314, 315), (238, 237, 301, 302), (224, 225, 289, 288), (252, 251, 315, 316), (239, 238, 302, 303), (226, 224, 288, 290), (253, 252, 316, 317), (240, 239, 303, 304), (227, 226, 290, 291), (254, 253, 317, 318), (241, 240, 304, 305), (228, 227, 291, 292), (255, 254, 318, 319), (242, 241, 305, 306), (229, 228, 292, 293), (225, 255, 319, 289), (243, 242, 306, 307), (230, 229, 293, 294), (244, 243, 307, 308), (231, 230, 294, 295), (245, 244, 308, 309), (232, 231, 295, 296), (246, 245, 309, 310), (233, 232, 296, 297), (159, 351, 320, 128), (158, 350, 351, 159), (157, 349, 350, 158), (156, 348, 349, 157), (155, 347, 348, 156), (154, 346, 347, 155), (153, 345, 346, 154), (152, 344, 345, 153), (151, 343, 344, 152), (150, 342, 343, 151), (149, 341, 342, 150), (148, 340, 341, 149), (147, 339, 340, 148), (146, 338, 339, 147), (145, 337, 338, 146), (144, 336, 337, 145), (143, 335, 336, 144), (142, 334, 335, 143), (141, 333, 334, 142), (140, 332, 333, 141), (139, 331, 332, 140), (138, 330, 331, 139), (137, 329, 330, 138), (136, 328, 329, 137), (135, 327, 328, 136), (134, 326, 327, 135), (133, 325, 326, 134), (132, 324, 325, 133), (131, 323, 324, 132), (130, 322, 323, 131), (129, 321, 322, 130), (128, 320, 321, 129)])
_uv = me_cylinder_001.uv_layers.new(name='UVMap')
_uv.uv.foreach_set('vector', [1.0, 0.5155, 1.0, 1.0, 0.9688, 1.0, 0.9688, 0.5155, 0.9688, 0.5155, 0.9688, 1.0, 0.9375, 1.0, 0.9375, 0.5155, 0.9375, 0.5155, 0.9375, 1.0, 0.9062, 1.0, 0.9062, 0.5155, 0.9062, 0.5155, 0.9062, 1.0, 0.875, 1.0, 0.875, 0.5155, 0.875, 0.5155, 0.875, 1.0, 0.8438, 1.0, 0.8438, 0.5155, 0.8438, 0.5155, 0.8438, 1.0, 0.8125, 1.0, 0.8125, 0.5155, 0.8125, 0.5155, 0.8125, 1.0, 0.7812, 1.0, 0.7813, 0.5155, 0.7813, 0.5155, 0.7812, 1.0, 0.75, 1.0, 0.75, 0.5155, 0.75, 0.5155, 0.75, 1.0, 0.7188, 1.0, 0.7188, 0.5155, 0.7188, 0.5155, 0.7188, 1.0, 0.6875, 1.0, 0.6875, 0.5155, 0.6875, 0.5155, 0.6875, 1.0, 0.6562, 1.0, 0.6562, 0.5155, 0.6562, 0.5155, 0.6562, 1.0, 0.625, 1.0, 0.625, 0.5155, 0.625, 0.5155, 0.625, 1.0, 0.5938, 1.0, 0.5938, 0.5155, 0.5938, 0.5155, 0.5938, 1.0, 0.5625, 1.0, 0.5625, 0.5155, 0.5625, 0.5155, 0.5625, 1.0, 0.5312, 1.0, 0.5312, 0.5155, 0.5312, 0.5155, 0.5312, 1.0, 0.5, 1.0, 0.5, 0.5155, 0.5, 0.5155, 0.5, 1.0, 0.4688, 1.0, 0.4688, 0.5155, 0.4688, 0.5155, 0.4688, 1.0, 0.4375, 1.0, 0.4375, 0.5155, 0.4375, 0.5155, 0.4375, 1.0, 0.4062, 1.0, 0.4062, 0.5155, 0.4062, 0.5155, 0.4062, 1.0, 0.375, 1.0, 0.375, 0.5155, 0.375, 0.5155, 0.375, 1.0, 0.3438, 1.0, 0.3438, 0.5155, 0.3438, 0.5155, 0.3438, 1.0, 0.3125, 1.0, 0.3125, 0.5155, 0.3125, 0.5155, 0.3125, 1.0, 0.2812, 1.0, 0.2812, 0.5155, 0.2812, 0.5155, 0.2812, 1.0, 0.25, 1.0, 0.25, 0.5155, 0.25, 0.5155, 0.25, 1.0, 0.2188, 1.0, 0.2188, 0.5155, 0.2188, 0.5155, 0.2188, 1.0, 0.1875, 1.0, 0.1875, 0.5155, 0.1875, 0.5155, 0.1875, 1.0, 0.1562, 1.0, 0.1562, 0.5155, 0.1562, 0.5155, 0.1562, 1.0, 0.125, 1.0, 0.125, 0.5155, 0.125, 0.5155, 0.125, 1.0, 0.09375, 1.0, 0.09375, 0.5155, 0.09375, 0.5155, 0.09375, 1.0, 0.0625, 1.0, 0.0625, 0.5155, 0.4486, 0.2895, 0.437, 0.3275, 0.437, 0.3275, 0.4486, 0.2895, 0.0625, 0.5155, 0.0625, 1.0, 0.03125, 1.0, 0.03125, 0.5155, 0.03125, 0.5155, 0.03125, 1.0, 0.0, 1.0, 0.0, 0.5155, 0.25, 0.4524, 0.2895, 0.4486, 0.2968, 0.4854, 0.25, 0.49, 0.2895, 0.4486, 0.3275, 0.437, 0.3418, 0.4717, 0.2968, 0.4854, 0.3275, 0.437, 0.3625, 0.4183, 0.3833, 0.4496, 0.3418, 0.4717, 0.3625, 0.4183, 0.3931, 0.3931, 0.4197, 0.4197, 0.3833, 0.4496, 0.3931, 0.3931, 0.4183, 0.3625, 0.4496, 0.3833, 0.4197, 0.4197, 0.4183, 0.3625, 0.437, 0.3275, 0.4717, 0.3418, 0.4496, 0.3833, 0.437, 0.3275, 0.4486, 0.2895, 0.4854, 0.2968, 0.4717, 0.3418, 0.4486, 0.2895, 0.4524, 0.25, 0.49, 0.25, 0.4854, 0.2968, 0.4524, 0.25, 0.4486, 0.2105, 0.4854, 0.2032, 0.49, 0.25, 0.4486, 0.2105, 0.437, 0.1725, 0.4717, 0.1582, 0.4854, 0.2032, 0.437, 0.1725, 0.4183, 0.1375, 0.4496, 0.1167, 0.4717, 0.1582, 0.4183, 0.1375, 0.3931, 0.1069, 0.4197, 0.08029, 0.4496, 0.1167, 0.3931, 0.1069, 0.3625, 0.08168, 0.3833, 0.05045, 0.4197, 0.08029, 0.3625, 0.08168, 0.3275, 0.06297, 0.3418, 0.02827, 0.3833, 0.05045, 0.3275, 0.06297, 0.2895, 0.05145, 0.2968, 0.01461, 0.3418, 0.02827, 0.2895, 0.05145, 0.25, 0.04756, 0.25, 0.01, 0.2968, 0.01461, 0.25, 0.04756, 0.2105, 0.05145, 0.2032, 0.01461, 0.25, 0.01, 0.2105, 0.05145, 0.1725, 0.06297, 0.1582, 0.02827, 0.2032, 0.01461, 0.1725, 0.06297, 0.1375, 0.08168, 0.1167, 0.05045, 0.1582, 0.02827, 0.1375, 0.08168, 0.1069, 0.1069, 0.08029, 0.08029, 0.1167, 0.05045, 0.1069, 0.1069, 0.08168, 0.1375, 0.05045, 0.1167, 0.08029, 0.08029, 0.08168, 0.1375, 0.06297, 0.1725, 0.02827, 0.1582, 0.05045, 0.1167, 0.06297, 0.1725, 0.05145, 0.2105, 0.01461, 0.2032, 0.02827, 0.1582, 0.05145, 0.2105, 0.04756, 0.25, 0.01, 0.25, 0.01461, 0.2032, 0.04756, 0.25, 0.05145, 0.2895, 0.01461, 0.2968, 0.01, 0.25, 0.05145, 0.2895, 0.06297, 0.3275, 0.02827, 0.3418, 0.01461, 0.2968, 0.06297, 0.3275, 0.08168, 0.3625, 0.05045, 0.3833, 0.02827, 0.3418, 0.08168, 0.3625, 0.1069, 0.3931, 0.08029, 0.4197, 0.05045, 0.3833, 0.1069, 0.3931, 0.1375, 0.4183, 0.1167, 0.4496, 0.08029, 0.4197, 0.1375, 0.4183, 0.1725, 0.437, 0.1582, 0.4717, 0.1167, 0.4496, 0.1725, 0.437, 0.2105, 0.4486, 0.2032, 0.4854, 0.1582, 0.4717, 0.2105, 0.4486, 0.25, 0.4524, 0.25, 0.49, 0.2032, 0.4854, 0.2382, 0.1907, 0.25, 0.1896, 0.25, 0.1896, 0.2382, 0.1907, 0.08168, 0.1375, 0.1069, 0.1069, 0.1069, 0.1069, 0.08168, 0.1375, 0.4524, 0.25, 0.4486, 0.2895, 0.4486, 0.2895, 0.4524, 0.25, 0.06297, 0.1725, 0.08168, 0.1375, 0.08168, 0.1375, 0.06297, 0.1725, 0.4486, 0.2105, 0.4524, 0.25, 0.4524, 0.25, 0.4486, 0.2105, 0.05145, 0.2105, 0.06297, 0.1725, 0.06297, 0.1725, 0.05145, 0.2105, 0.437, 0.1725, 0.4486, 0.2105, 0.4486, 0.2105, 0.437, 0.1725, 0.04756, 0.25, 0.05145, 0.2105, 0.05145, 0.2105, 0.04756, 0.25, 0.4183, 0.1375, 0.437, 0.1725, 0.437, 0.1725, 0.4183, 0.1375, 0.05145, 0.2895, 0.04756, 0.25, 0.04756, 0.25, 0.05145, 0.2895, 0.3931, 0.1069, 0.4183, 0.1375, 0.4183, 0.1375, 0.3931, 0.1069, 0.06297, 0.3275, 0.05145, 0.2895, 0.05145, 0.2895, 0.06297, 0.3275, 0.3625, 0.08168, 0.3931, 0.1069, 0.3931, 0.1069, 0.3625, 0.08168, 0.08168, 0.3625, 0.06297, 0.3275, 0.06297, 0.3275, 0.08168, 0.3625, 0.3275, 0.06297, 0.3625, 0.08168, 0.3625, 0.08168, 0.3275, 0.06297, 0.2895, 0.4486, 0.25, 0.4524, 0.25, 0.4524, 0.2895, 0.4486, 0.1069, 0.3931, 0.08168, 0.3625, 0.08168, 0.3625, 0.1069, 0.3931, 0.2895, 0.05145, 0.3275, 0.06297, 0.3275, 0.06297, 0.2895, 0.05145, 0.3275, 0.437, 0.2895, 0.4486, 0.2895, 0.4486, 0.3275, 0.437, 0.1375, 0.4183, 0.1069, 0.3931, 0.1069, 0.3931, 0.1375, 0.4183, 0.25, 0.04756, 0.2895, 0.05145, 0.2895, 0.05145, 0.25, 0.04756, 0.3625, 0.4183, 0.3275, 0.437, 0.3275, 0.437, 0.3625, 0.4183, 0.1725, 0.437, 0.1375, 0.4183, 0.1375, 0.4183, 0.1725, 0.437, 0.2105, 0.05145, 0.25, 0.04756, 0.25, 0.04756, 0.2105, 0.05145, 0.3931, 0.3931, 0.3625, 0.4183, 0.3625, 0.4183, 0.3931, 0.3931, 0.2105, 0.4486, 0.1725, 0.437, 0.1725, 0.437, 0.2105, 0.4486, 0.1725, 0.06297, 0.2105, 0.05145, 0.2105, 0.05145, 0.1725, 0.06297, 0.4183, 0.3625, 0.3931, 0.3931, 0.3931, 0.3931, 0.4183, 0.3625, 0.25, 0.4524, 0.2105, 0.4486, 0.2105, 0.4486, 0.25, 0.4524, 0.1375, 0.08168, 0.1725, 0.06297, 0.1725, 0.06297, 0.1375, 0.08168, 0.437, 0.3275, 0.4183, 0.3625, 0.4183, 0.3625, 0.437, 0.3275, 0.1069, 0.1069, 0.1375, 0.08168, 0.1375, 0.08168, 0.1069, 0.1069, 0.6187, 0.5, 0.5998, 0.5, 0.5998, 0.5, 0.6187, 0.5, 0.5281, 0.5, 0.4406, 0.5, 0.0, 0.5, 0.9688, 0.5, 0.6019, 0.5, 0.5281, 0.5, 0.9688, 0.5, 0.9375, 0.5, 0.648, 0.5, 0.6019, 0.5, 0.9375, 0.5, 0.9062, 0.5, 0.6704, 0.5, 0.648, 0.5, 0.9062, 0.5, 0.875, 0.5, 0.677, 0.5, 0.6704, 0.5, 0.875, 0.5, 0.8438, 0.5, 0.674, 0.5, 0.677, 0.5, 0.8438, 0.5, 0.8125, 0.5, 0.665, 0.5, 0.674, 0.5, 0.8125, 0.5, 0.7812, 0.5, 0.6519, 0.5, 0.665, 0.5, 0.7812, 0.5, 0.75, 0.5, 0.6362, 0.5, 0.6519, 0.5, 0.75, 0.5, 0.7188, 0.5, 0.6187, 0.5, 0.6362, 0.5, 0.7188, 0.5, 0.6875, 0.5, 0.5998, 0.5, 0.6187, 0.5, 0.6875, 0.5, 0.6562, 0.5, 0.5799, 0.5, 0.5998, 0.5, 0.6562, 0.5, 0.625, 0.5, 0.5593, 0.5, 0.5799, 0.5, 0.625, 0.5, 0.5938, 0.5, 0.5382, 0.5, 0.5593, 0.5, 0.5938, 0.5, 0.5625, 0.5, 0.5168, 0.5, 0.5382, 0.5, 0.5625, 0.5, 0.5312, 0.5, 0.4952, 0.5, 0.5168, 0.5, 0.5312, 0.5, 0.5, 0.5, 0.4735, 0.5, 0.4952, 0.5, 0.5, 0.5, 0.4688, 0.5, 0.4519, 0.5, 0.4735, 0.5, 0.4688, 0.5, 0.4375, 0.5, 0.4305, 0.5, 0.4519, 0.5, 0.4375, 0.5, 0.4062, 0.5, 0.4095, 0.5, 0.4305, 0.5, 0.4062, 0.5, 0.375, 0.5, 0.3889, 0.5, 0.4095, 0.5, 0.375, 0.5, 0.3438, 0.5, 0.369, 0.5, 0.3889, 0.5, 0.3438, 0.5, 0.3125, 0.5, 0.3501, 0.5, 0.369, 0.5, 0.3125, 0.5, 0.2812, 0.5, 0.3325, 0.5, 0.3501, 0.5, 0.2812, 0.5, 0.25, 0.5, 0.3168, 0.5, 0.3325, 0.5, 0.25, 0.5, 0.2188, 0.5, 0.3038, 0.5, 0.3168, 0.5, 0.2188, 0.5, 0.1875, 0.5, 0.2947, 0.5, 0.3038, 0.5, 0.1875, 0.5, 0.1562, 0.5, 0.2917, 0.5, 0.2947, 0.5, 0.1562, 0.5, 0.125, 0.5, 0.2984, 0.5, 0.2917, 0.5, 0.125, 0.5, 0.09375, 0.5, 0.3207, 0.5, 0.2984, 0.5, 0.09375, 0.5, 0.0625, 0.5, 0.3668, 0.5, 0.3207, 0.5, 0.0625, 0.5, 0.03125, 0.5, 0.4406, 0.5, 0.3668, 0.5, 0.03125, 0.5, 0.0, 0.5, 0.4406, 0.5, 0.5281, 0.5, 0.6019, 0.5, 0.648, 0.5, 0.6704, 0.5, 0.677, 0.5, 0.674, 0.5, 0.665, 0.5, 0.6519, 0.5, 0.6362, 0.5, 0.6187, 0.5, 0.5998, 0.5, 0.5799, 0.5, 0.5593, 0.5, 0.5382, 0.5, 0.5168, 0.5, 0.4952, 0.5, 0.4735, 0.5, 0.4519, 0.5, 0.4305, 0.5, 0.4095, 0.5, 0.3889, 0.5, 0.369, 0.5, 0.3501, 0.5, 0.3325, 0.5, 0.3168, 0.5, 0.3038, 0.5, 0.2947, 0.5, 0.2917, 0.5, 0.2984, 0.5, 0.3207, 0.5, 0.3668, 0.5, 0.3325, 0.5, 0.3168, 0.5, 0.3168, 0.5, 0.3325, 0.5, 0.5998, 0.5, 0.5799, 0.5, 0.5799, 0.5, 0.5998, 0.5, 0.3168, 0.5, 0.3038, 0.5, 0.3038, 0.5, 0.3168, 0.5, 0.5799, 0.5, 0.5593, 0.5, 0.5593, 0.5, 0.5799, 0.5, 0.3038, 0.5, 0.2947, 0.5, 0.2947, 0.5, 0.3038, 0.5, 0.5593, 0.5, 0.5382, 0.5, 0.5382, 0.5, 0.5593, 0.5, 0.4406, 0.5, 0.5281, 0.5, 0.5281, 0.5, 0.4406, 0.5, 0.2947, 0.5, 0.2917, 0.5, 0.2917, 0.5, 0.2947, 0.5, 0.5382, 0.5, 0.5168, 0.5, 0.5168, 0.5, 0.5382, 0.5, 0.5281, 0.5, 0.6019, 0.5, 0.6019, 0.5, 0.5281, 0.5, 0.2917, 0.5, 0.2984, 0.5, 0.2984, 0.5, 0.2917, 0.5, 0.5168, 0.5, 0.4952, 0.5, 0.4952, 0.5, 0.5168, 0.5, 0.6019, 0.5, 0.648, 0.5, 0.648, 0.5, 0.6019, 0.5, 0.2984, 0.5, 0.3207, 0.5, 0.3207, 0.5, 0.2984, 0.5, 0.4952, 0.5, 0.4735, 0.5, 0.4735, 0.5, 0.4952, 0.5, 0.648, 0.5, 0.6704, 0.5, 0.6704, 0.5, 0.648, 0.5, 0.3207, 0.5, 0.3668, 0.5, 0.3668, 0.5, 0.3207, 0.5, 0.4735, 0.5, 0.4519, 0.5, 0.4519, 0.5, 0.4735, 0.5, 0.6704, 0.5, 0.677, 0.5, 0.677, 0.5, 0.6704, 0.5, 0.3668, 0.5, 0.4406, 0.5, 0.4406, 0.5, 0.3668, 0.5, 0.4519, 0.5, 0.4305, 0.5, 0.4305, 0.5, 0.4519, 0.5, 0.677, 0.5, 0.674, 0.5, 0.674, 0.5, 0.677, 0.5, 0.4305, 0.5, 0.4095, 0.5, 0.4095, 0.5, 0.4305, 0.5, 0.674, 0.5, 0.665, 0.5, 0.665, 0.5, 0.674, 0.5, 0.4095, 0.5, 0.3889, 0.5, 0.3889, 0.5, 0.4095, 0.5, 0.665, 0.5, 0.6519, 0.5, 0.6519, 0.5, 0.665, 0.5, 0.3889, 0.5, 0.369, 0.5, 0.369, 0.5, 0.3889, 0.5, 0.6519, 0.5, 0.6362, 0.5, 0.6362, 0.5, 0.6519, 0.5, 0.369, 0.5, 0.3501, 0.5, 0.3501, 0.5, 0.369, 0.5, 0.6362, 0.5, 0.6187, 0.5, 0.6187, 0.5, 0.6362, 0.5, 0.3501, 0.5, 0.3325, 0.5, 0.3325, 0.5, 0.3501, 0.5, 0.25, 0.3104, 0.2618, 0.3093, 0.2895, 0.4486, 0.25, 0.4524, 0.2618, 0.3093, 0.2731, 0.3058, 0.3275, 0.437, 0.2895, 0.4486, 0.2731, 0.3058, 0.2836, 0.3002, 0.3625, 0.4183, 0.3275, 0.437, 0.2836, 0.3002, 0.2927, 0.2927, 0.3931, 0.3931, 0.3625, 0.4183, 0.2927, 0.2927, 0.3002, 0.2836, 0.4183, 0.3625, 0.3931, 0.3931, 0.3002, 0.2836, 0.3058, 0.2731, 0.437, 0.3275, 0.4183, 0.3625, 0.3058, 0.2731, 0.3093, 0.2618, 0.4486, 0.2895, 0.437, 0.3275, 0.3093, 0.2618, 0.3104, 0.25, 0.4524, 0.25, 0.4486, 0.2895, 0.3104, 0.25, 0.3093, 0.2382, 0.4486, 0.2105, 0.4524, 0.25, 0.3093, 0.2382, 0.3058, 0.2269, 0.437, 0.1725, 0.4486, 0.2105, 0.3058, 0.2269, 0.3002, 0.2164, 0.4183, 0.1375, 0.437, 0.1725, 0.3002, 0.2164, 0.2927, 0.2073, 0.3931, 0.1069, 0.4183, 0.1375, 0.2927, 0.2073, 0.2836, 0.1998, 0.3625, 0.08168, 0.3931, 0.1069, 0.2836, 0.1998, 0.2731, 0.1942, 0.3275, 0.06297, 0.3625, 0.08168, 0.2731, 0.1942, 0.2618, 0.1907, 0.2895, 0.05145, 0.3275, 0.06297, 0.2618, 0.1907, 0.25, 0.1896, 0.25, 0.04756, 0.2895, 0.05145, 0.25, 0.1896, 0.2382, 0.1907, 0.2105, 0.05145, 0.25, 0.04756, 0.2382, 0.1907, 0.2269, 0.1942, 0.1725, 0.06297, 0.2105, 0.05145, 0.2269, 0.1942, 0.2164, 0.1998, 0.1375, 0.08168, 0.1725, 0.06297, 0.2164, 0.1998, 0.2073, 0.2073, 0.1069, 0.1069, 0.1375, 0.08168, 0.2073, 0.2073, 0.1998, 0.2164, 0.08168, 0.1375, 0.1069, 0.1069, 0.1998, 0.2164, 0.1942, 0.2269, 0.06297, 0.1725, 0.08168, 0.1375, 0.1942, 0.2269, 0.1907, 0.2382, 0.05145, 0.2105, 0.06297, 0.1725, 0.1907, 0.2382, 0.1896, 0.25, 0.04756, 0.25, 0.05145, 0.2105, 0.1896, 0.25, 0.1907, 0.2618, 0.05145, 0.2895, 0.04756, 0.25, 0.1907, 0.2618, 0.1942, 0.2731, 0.06297, 0.3275, 0.05145, 0.2895, 0.1942, 0.2731, 0.1998, 0.2836, 0.08168, 0.3625, 0.06297, 0.3275, 0.1998, 0.2836, 0.2073, 0.2927, 0.1069, 0.3931, 0.08168, 0.3625, 0.2073, 0.2927, 0.2164, 0.3002, 0.1375, 0.4183, 0.1069, 0.3931, 0.2164, 0.3002, 0.2269, 0.3058, 0.1725, 0.437, 0.1375, 0.4183, 0.2269, 0.3058, 0.2382, 0.3093, 0.2105, 0.4486, 0.1725, 0.437, 0.2382, 0.3093, 0.25, 0.3104, 0.25, 0.4524, 0.2105, 0.4486, 0.1952, 0.2391, 0.1984, 0.2286, 0.1984, 0.2286, 0.1952, 0.2391, 0.2927, 0.2927, 0.2836, 0.3002, 0.2836, 0.3002, 0.2927, 0.2927, 0.2382, 0.3093, 0.2269, 0.3058, 0.2269, 0.3058, 0.2382, 0.3093, 0.2269, 0.1942, 0.2382, 0.1907, 0.2382, 0.1907, 0.2269, 0.1942, 0.3002, 0.2836, 0.2927, 0.2927, 0.2927, 0.2927, 0.3002, 0.2836, 0.25, 0.3104, 0.2382, 0.3093, 0.2382, 0.3093, 0.25, 0.3104, 0.2164, 0.1998, 0.2269, 0.1942, 0.2269, 0.1942, 0.2164, 0.1998, 0.3058, 0.2731, 0.3002, 0.2836, 0.3002, 0.2836, 0.3058, 0.2731, 0.2073, 0.2073, 0.2164, 0.1998, 0.2164, 0.1998, 0.2073, 0.2073, 0.3093, 0.2618, 0.3058, 0.2731, 0.3058, 0.2731, 0.3093, 0.2618, 0.1998, 0.2164, 0.2073, 0.2073, 0.2073, 0.2073, 0.1998, 0.2164, 0.3104, 0.25, 0.3093, 0.2618, 0.3093, 0.2618, 0.3104, 0.25, 0.1942, 0.2269, 0.1998, 0.2164, 0.1998, 0.2164, 0.1942, 0.2269, 0.3093, 0.2382, 0.3104, 0.25, 0.3104, 0.25, 0.3093, 0.2382, 0.1907, 0.2382, 0.1942, 0.2269, 0.1942, 0.2269, 0.1907, 0.2382, 0.3058, 0.2269, 0.3093, 0.2382, 0.3093, 0.2382, 0.3058, 0.2269, 0.1896, 0.25, 0.1907, 0.2382, 0.1907, 0.2382, 0.1896, 0.25, 0.3002, 0.2164, 0.3058, 0.2269, 0.3058, 0.2269, 0.3002, 0.2164, 0.1907, 0.2618, 0.1896, 0.25, 0.1896, 0.25, 0.1907, 0.2618, 0.2927, 0.2073, 0.3002, 0.2164, 0.3002, 0.2164, 0.2927, 0.2073, 0.1942, 0.2731, 0.1907, 0.2618, 0.1907, 0.2618, 0.1942, 0.2731, 0.2836, 0.1998, 0.2927, 0.2073, 0.2927, 0.2073, 0.2836, 0.1998, 0.1998, 0.2836, 0.1942, 0.2731, 0.1942, 0.2731, 0.1998, 0.2836, 0.2731, 0.1942, 0.2836, 0.1998, 0.2836, 0.1998, 0.2731, 0.1942, 0.2618, 0.3093, 0.25, 0.3104, 0.25, 0.3104, 0.2618, 0.3093, 0.2073, 0.2927, 0.1998, 0.2836, 0.1998, 0.2836, 0.2073, 0.2927, 0.2618, 0.1907, 0.2731, 0.1942, 0.2731, 0.1942, 0.2618, 0.1907, 0.2731, 0.3058, 0.2618, 0.3093, 0.2618, 0.3093, 0.2731, 0.3058, 0.2164, 0.3002, 0.2073, 0.2927, 0.2073, 0.2927, 0.2164, 0.3002, 0.25, 0.1896, 0.2618, 0.1907, 0.2618, 0.1907, 0.25, 0.1896, 0.2836, 0.3002, 0.2731, 0.3058, 0.2731, 0.3058, 0.2836, 0.3002, 0.2269, 0.3058, 0.2164, 0.3002, 0.2164, 0.3002, 0.2269, 0.3058, 0.25, 0.3059, 0.2609, 0.3048, 0.2618, 0.3093, 0.25, 0.3104, 0.2609, 0.3048, 0.2714, 0.3016, 0.2731, 0.3058, 0.2618, 0.3093, 0.2714, 0.3016, 0.2811, 0.2965, 0.2836, 0.3002, 0.2731, 0.3058, 0.2811, 0.2965, 0.2895, 0.2895, 0.2927, 0.2927, 0.2836, 0.3002, 0.2895, 0.2895, 0.2965, 0.2811, 0.3002, 0.2836, 0.2927, 0.2927, 0.2965, 0.2811, 0.3016, 0.2714, 0.3058, 0.2731, 0.3002, 0.2836, 0.3016, 0.2714, 0.3048, 0.2609, 0.3093, 0.2618, 0.3058, 0.2731, 0.3048, 0.2609, 0.3059, 0.25, 0.3104, 0.25, 0.3093, 0.2618, 0.3059, 0.25, 0.3048, 0.2391, 0.3093, 0.2382, 0.3104, 0.25, 0.3048, 0.2391, 0.3016, 0.2286, 0.3058, 0.2269, 0.3093, 0.2382, 0.3016, 0.2286, 0.2965, 0.2189, 0.3002, 0.2164, 0.3058, 0.2269, 0.2965, 0.2189, 0.2895, 0.2105, 0.2927, 0.2073, 0.3002, 0.2164, 0.2895, 0.2105, 0.2811, 0.2035, 0.2836, 0.1998, 0.2927, 0.2073, 0.2811, 0.2035, 0.2714, 0.1984, 0.2731, 0.1942, 0.2836, 0.1998, 0.2714, 0.1984, 0.2609, 0.1952, 0.2618, 0.1907, 0.2731, 0.1942, 0.2609, 0.1952, 0.25, 0.1941, 0.25, 0.1896, 0.2618, 0.1907, 0.25, 0.1941, 0.2391, 0.1952, 0.2382, 0.1907, 0.25, 0.1896, 0.2391, 0.1952, 0.2286, 0.1984, 0.2269, 0.1942, 0.2382, 0.1907, 0.2286, 0.1984, 0.2189, 0.2035, 0.2164, 0.1998, 0.2269, 0.1942, 0.2189, 0.2035, 0.2105, 0.2105, 0.2073, 0.2073, 0.2164, 0.1998, 0.2105, 0.2105, 0.2035, 0.2189, 0.1998, 0.2164, 0.2073, 0.2073, 0.2035, 0.2189, 0.1984, 0.2286, 0.1942, 0.2269, 0.1998, 0.2164, 0.1984, 0.2286, 0.1952, 0.2391, 0.1907, 0.2382, 0.1942, 0.2269, 0.1952, 0.2391, 0.1941, 0.25, 0.1896, 0.25, 0.1907, 0.2382, 0.1941, 0.25, 0.1952, 0.2609, 0.1907, 0.2618, 0.1896, 0.25, 0.1952, 0.2609, 0.1984, 0.2714, 0.1942, 0.2731, 0.1907, 0.2618, 0.1984, 0.2714, 0.2035, 0.2811, 0.1998, 0.2836, 0.1942, 0.2731, 0.2035, 0.2811, 0.2105, 0.2895, 0.2073, 0.2927, 0.1998, 0.2836, 0.2105, 0.2895, 0.2189, 0.2965, 0.2164, 0.3002, 0.2073, 0.2927, 0.2189, 0.2965, 0.2286, 0.3016, 0.2269, 0.3058, 0.2164, 0.3002, 0.2286, 0.3016, 0.2391, 0.3048, 0.2382, 0.3093, 0.2269, 0.3058, 0.2391, 0.3048, 0.25, 0.3059, 0.25, 0.3104, 0.2382, 0.3093, 0.2609, 0.3048, 0.25, 0.3059, 0.2391, 0.3048, 0.2286, 0.3016, 0.2189, 0.2965, 0.2105, 0.2895, 0.2035, 0.2811, 0.1984, 0.2714, 0.1952, 0.2609, 0.1941, 0.25, 0.1952, 0.2391, 0.1984, 0.2286, 0.2035, 0.2189, 0.2105, 0.2105, 0.2189, 0.2035, 0.2286, 0.1984, 0.2391, 0.1952, 0.25, 0.1941, 0.2609, 0.1952, 0.2714, 0.1984, 0.2811, 0.2035, 0.2895, 0.2105, 0.2965, 0.2189, 0.3016, 0.2286, 0.3048, 0.2391, 0.3059, 0.25, 0.3048, 0.2609, 0.3016, 0.2714, 0.2965, 0.2811, 0.2895, 0.2895, 0.2811, 0.2965, 0.2714, 0.3016, 0.3016, 0.2286, 0.3048, 0.2391, 0.3048, 0.2391, 0.3016, 0.2286, 0.1941, 0.25, 0.1952, 0.2391, 0.1952, 0.2391, 0.1941, 0.25, 0.2965, 0.2189, 0.3016, 0.2286, 0.3016, 0.2286, 0.2965, 0.2189, 0.1952, 0.2609, 0.1941, 0.25, 0.1941, 0.25, 0.1952, 0.2609, 0.2895, 0.2105, 0.2965, 0.2189, 0.2965, 0.2189, 0.2895, 0.2105, 0.1984, 0.2714, 0.1952, 0.2609, 0.1952, 0.2609, 0.1984, 0.2714, 0.2811, 0.2035, 0.2895, 0.2105, 0.2895, 0.2105, 0.2811, 0.2035, 0.2035, 0.2811, 0.1984, 0.2714, 0.1984, 0.2714, 0.2035, 0.2811, 0.2714, 0.1984, 0.2811, 0.2035, 0.2811, 0.2035, 0.2714, 0.1984, 0.2609, 0.3048, 0.25, 0.3059, 0.25, 0.3059, 0.2609, 0.3048, 0.2105, 0.2895, 0.2035, 0.2811, 0.2035, 0.2811, 0.2105, 0.2895, 0.2609, 0.1952, 0.2714, 0.1984, 0.2714, 0.1984, 0.2609, 0.1952, 0.2714, 0.3016, 0.2609, 0.3048, 0.2609, 0.3048, 0.2714, 0.3016, 0.2189, 0.2965, 0.2105, 0.2895, 0.2105, 0.2895, 0.2189, 0.2965, 0.25, 0.1941, 0.2609, 0.1952, 0.2609, 0.1952, 0.25, 0.1941, 0.2811, 0.2965, 0.2714, 0.3016, 0.2714, 0.3016, 0.2811, 0.2965, 0.2286, 0.3016, 0.2189, 0.2965, 0.2189, 0.2965, 0.2286, 0.3016, 0.2391, 0.1952, 0.25, 0.1941, 0.25, 0.1941, 0.2391, 0.1952, 0.2895, 0.2895, 0.2811, 0.2965, 0.2811, 0.2965, 0.2895, 0.2895, 0.2391, 0.3048, 0.2286, 0.3016, 0.2286, 0.3016, 0.2391, 0.3048, 0.2286, 0.1984, 0.2391, 0.1952, 0.2391, 0.1952, 0.2286, 0.1984, 0.2965, 0.2811, 0.2895, 0.2895, 0.2895, 0.2895, 0.2965, 0.2811, 0.25, 0.3059, 0.2391, 0.3048, 0.2391, 0.3048, 0.25, 0.3059, 0.2189, 0.2035, 0.2286, 0.1984, 0.2286, 0.1984, 0.2189, 0.2035, 0.3016, 0.2714, 0.2965, 0.2811, 0.2965, 0.2811, 0.3016, 0.2714, 0.2105, 0.2105, 0.2189, 0.2035, 0.2189, 0.2035, 0.2105, 0.2105, 0.3048, 0.2609, 0.3016, 0.2714, 0.3016, 0.2714, 0.3048, 0.2609, 0.2035, 0.2189, 0.2105, 0.2105, 0.2105, 0.2105, 0.2035, 0.2189, 0.3059, 0.25, 0.3048, 0.2609, 0.3048, 0.2609, 0.3059, 0.25, 0.1984, 0.2286, 0.2035, 0.2189, 0.2035, 0.2189, 0.1984, 0.2286, 0.3048, 0.2391, 0.3059, 0.25, 0.3059, 0.25, 0.3048, 0.2391, 0.03125, 0.5, 0.03125, 0.5155, 0.0, 0.5155, 0.0, 0.5, 0.0625, 0.5, 0.0625, 0.5155, 0.03125, 0.5155, 0.03125, 0.5, 0.09375, 0.5, 0.09375, 0.5155, 0.0625, 0.5155, 0.0625, 0.5, 0.125, 0.5, 0.125, 0.5155, 0.09375, 0.5155, 0.09375, 0.5, 0.1562, 0.5, 0.1562, 0.5155, 0.125, 0.5155, 0.125, 0.5, 0.1875, 0.5, 0.1875, 0.5155, 0.1562, 0.5155, 0.1562, 0.5, 0.2188, 0.5, 0.2188, 0.5155, 0.1875, 0.5155, 0.1875, 0.5, 0.25, 0.5, 0.25, 0.5155, 0.2188, 0.5155, 0.2188, 0.5, 0.2812, 0.5, 0.2812, 0.5155, 0.25, 0.5155, 0.25, 0.5, 0.3125, 0.5, 0.3125, 0.5155, 0.2812, 0.5155, 0.2812, 0.5, 0.3438, 0.5, 0.3438, 0.5155, 0.3125, 0.5155, 0.3125, 0.5, 0.375, 0.5, 0.375, 0.5155, 0.3438, 0.5155, 0.3438, 0.5, 0.4062, 0.5, 0.4062, 0.5155, 0.375, 0.5155, 0.375, 0.5, 0.4375, 0.5, 0.4375, 0.5155, 0.4062, 0.5155, 0.4062, 0.5, 0.4688, 0.5, 0.4688, 0.5155, 0.4375, 0.5155, 0.4375, 0.5, 0.5, 0.5, 0.5, 0.5155, 0.4688, 0.5155, 0.4688, 0.5, 0.5312, 0.5, 0.5312, 0.5155, 0.5, 0.5155, 0.5, 0.5, 0.5625, 0.5, 0.5625, 0.5155, 0.5312, 0.5155, 0.5312, 0.5, 0.5938, 0.5, 0.5938, 0.5155, 0.5625, 0.5155, 0.5625, 0.5, 0.625, 0.5, 0.625, 0.5155, 0.5938, 0.5155, 0.5938, 0.5, 0.6562, 0.5, 0.6562, 0.5155, 0.625, 0.5155, 0.625, 0.5, 0.6875, 0.5, 0.6875, 0.5155, 0.6562, 0.5155, 0.6562, 0.5, 0.7188, 0.5, 0.7188, 0.5155, 0.6875, 0.5155, 0.6875, 0.5, 0.75, 0.5, 0.75, 0.5155, 0.7188, 0.5155, 0.7188, 0.5, 0.7812, 0.5, 0.7813, 0.5155, 0.75, 0.5155, 0.75, 0.5, 0.8125, 0.5, 0.8125, 0.5155, 0.7813, 0.5155, 0.7812, 0.5, 0.8438, 0.5, 0.8438, 0.5155, 0.8125, 0.5155, 0.8125, 0.5, 0.875, 0.5, 0.875, 0.5155, 0.8438, 0.5155, 0.8438, 0.5, 0.9062, 0.5, 0.9062, 0.5155, 0.875, 0.5155, 0.875, 0.5, 0.9375, 0.5, 0.9375, 0.5155, 0.9062, 0.5155, 0.9062, 0.5, 0.9688, 0.5, 0.9688, 0.5155, 0.9375, 0.5155, 0.9375, 0.5, 1.0, 0.5, 1.0, 0.5155, 0.9688, 0.5155, 0.9688, 0.5])
me_cylinder_001.use_remesh_preserve_volume = False
me_cylinder_001.use_remesh_preserve_attributes = False
me_cylinder_001.use_mirror_vertex_groups = False
me_cylinder_001.update()
me_cube_004 = bpy.data.meshes.new('Cube.004')
me_cube_004.from_pydata([(-1.0, 6.403, 0.6638), (-1.0, 6.892, 1.821), (-1.0, 8.804, 0.6638), (-1.0, 8.804, 1.821), (1.0, 6.403, 0.6638), (1.0, 6.892, 1.821), (1.0, 8.804, 0.6638), (1.0, 8.804, 1.821), (-1.0, 6.403, -0.6638), (-1.0, 6.892, -1.821), (-1.0, 8.804, -0.6638), (-1.0, 8.804, -1.821), (1.0, 6.403, -0.6638), (1.0, 6.892, -1.821), (1.0, 8.804, -0.6638), (1.0, 8.804, -1.821), (-29.63, 6.403, -0.0224), (-81.28, 6.892, -0.0224), (-29.63, 8.804, -0.0224), (-81.28, 8.804, -0.0224), (-29.63, 6.403, 0.0224), (-81.28, 6.892, 0.0224), (-29.63, 8.804, 0.0224), (-81.28, 8.804, 0.0224), (29.63, 6.403, -0.0224), (81.28, 6.892, -0.0224), (29.63, 8.804, -0.0224), (81.28, 8.804, -0.0224), (29.63, 6.403, 0.0224), (81.28, 6.892, 0.0224), (29.63, 8.804, 0.0224), (81.28, 8.804, 0.0224)], [], [(0, 1, 3, 2), (2, 3, 7, 6), (6, 7, 5, 4), (4, 5, 1, 0), (2, 6, 4, 0), (7, 3, 1, 5), (8, 10, 11, 9), (10, 14, 15, 11), (14, 12, 13, 15), (12, 8, 9, 13), (10, 8, 12, 14), (15, 13, 9, 11), (16, 17, 19, 18), (18, 19, 23, 22), (22, 23, 21, 20), (20, 21, 17, 16), (18, 22, 20, 16), (23, 19, 17, 21), (24, 26, 27, 25), (26, 30, 31, 27), (30, 28, 29, 31), (28, 24, 25, 29), (26, 24, 28, 30), (31, 29, 25, 27)])
_uv = me_cube_004.uv_layers.new(name='UVMap')
_uv.uv.foreach_set('vector', [0.375, 0.0, 0.625, 0.0, 0.625, 0.25, 0.375, 0.25, 0.375, 0.25, 0.625, 0.25, 0.625, 0.5, 0.375, 0.5, 0.375, 0.5, 0.625, 0.5, 0.625, 0.75, 0.375, 0.75, 0.375, 0.75, 0.625, 0.75, 0.625, 1.0, 0.375, 1.0, 0.125, 0.5, 0.375, 0.5, 0.375, 0.75, 0.125, 0.75, 0.625, 0.5, 0.875, 0.5, 0.875, 0.75, 0.625, 0.75, 0.375, 0.0, 0.375, 0.25, 0.625, 0.25, 0.625, 0.0, 0.375, 0.25, 0.375, 0.5, 0.625, 0.5, 0.625, 0.25, 0.375, 0.5, 0.375, 0.75, 0.625, 0.75, 0.625, 0.5, 0.375, 0.75, 0.375, 1.0, 0.625, 1.0, 0.625, 0.75, 0.125, 0.5, 0.125, 0.75, 0.375, 0.75, 0.375, 0.5, 0.625, 0.5, 0.625, 0.75, 0.875, 0.75, 0.875, 0.5, 0.375, 0.0, 0.625, 0.0, 0.625, 0.25, 0.375, 0.25, 0.375, 0.25, 0.625, 0.25, 0.625, 0.5, 0.375, 0.5, 0.375, 0.5, 0.625, 0.5, 0.625, 0.75, 0.375, 0.75, 0.375, 0.75, 0.625, 0.75, 0.625, 1.0, 0.375, 1.0, 0.125, 0.5, 0.375, 0.5, 0.375, 0.75, 0.125, 0.75, 0.625, 0.5, 0.875, 0.5, 0.875, 0.75, 0.625, 0.75, 0.375, 0.0, 0.375, 0.25, 0.625, 0.25, 0.625, 0.0, 0.375, 0.25, 0.375, 0.5, 0.625, 0.5, 0.625, 0.25, 0.375, 0.5, 0.375, 0.75, 0.625, 0.75, 0.625, 0.5, 0.375, 0.75, 0.375, 1.0, 0.625, 1.0, 0.625, 0.75, 0.125, 0.5, 0.125, 0.75, 0.375, 0.75, 0.375, 0.5, 0.625, 0.5, 0.625, 0.75, 0.875, 0.75, 0.875, 0.5])
me_cube_004.use_remesh_preserve_volume = False
me_cube_004.use_remesh_preserve_attributes = False
me_cube_004.use_mirror_vertex_groups = False
me_cube_004.update()

# ---- objects
ob_missile_body = bpy.data.objects.new('Missile Body', me_cylinder)
ob_missile_fins = bpy.data.objects.new('Missile Fins', me_cube_002)
ob_booster_body = bpy.data.objects.new('Booster Body', me_cylinder_001)
ob_booster_fins = bpy.data.objects.new('Booster Fins', me_cube_004)

# ---- transforms, parenting, visibility, modifiers, constraints
ob_missile_body.location = (-8.272e-24, 7.451e-09, 2.235e-08)
ob_missile_body.rotation_euler = (-3.142, -3e-23, 4.441e-16)
ob_missile_body.scale = (0.3951, 0.3951, 0.3951)
ob_missile_body.lineart.crease_threshold = 0.0
ob_missile_fins.location = (1.654e-24, 7.451e-09, -7.451e-09)
ob_missile_fins.rotation_euler = (-1.571, -2.22e-16, 2.22e-16)
ob_missile_fins.scale = (0.01274, 0.4577, 0.4577)
ob_missile_fins.lineart.crease_threshold = 0.0
ob_booster_body.location = (1.158e-23, 7.451e-09, -5.215e-08)
ob_booster_body.rotation_euler = (-3.142, -2.22e-16, 2.22e-16)
ob_booster_body.scale = (0.3951, 0.3951, 0.3951)
ob_booster_body.lineart.crease_threshold = 0.0
ob_booster_fins.location = (-8.272e-24, 7.451e-09, 3.725e-08)
ob_booster_fins.rotation_euler = (-1.571, -2.22e-16, 2.22e-16)
ob_booster_fins.scale = (0.0129, 0.5758, 0.5758)
ob_booster_fins.lineart.crease_threshold = 0.0

# ---- collection membership
col_collection.objects.link(ob_missile_body)
col_collection.objects.link(ob_missile_fins)
col_collection.objects.link(ob_booster_body)
col_collection.objects.link(ob_booster_fins)

# ---- scene / render settings (as saved in the file)
scene.frame_start = 1; scene.frame_end = 250; scene.frame_set(1)
scene.render.engine = 'BLENDER_EEVEE_NEXT'
scene.cycles.use_denoising = False
scene.cycles.samples = 128
scene.cycles.sampling_pattern = 'TABULATED_SOBOL'
scene.cycles.use_adaptive_sampling = False
scene.cycles.use_light_tree = False
scene.view_settings.view_transform = 'Filmic'
bpy.context.view_layer.update()

# ---- added for rendering (the .blend has no active camera and no usable light): camera, sun
cam_auto = bpy.data.cameras.new('AutoCamera')
cam_auto.lens = 50.0
cam_auto.sensor_width = 36.0
cam_auto.clip_end = 1000.0
ob_auto_camera = bpy.data.objects.new('AutoCamera', cam_auto)
scene.collection.objects.link(ob_auto_camera)
ob_auto_camera.location = (9.87649, -11.8518, 7.75396)
ob_auto_camera.rotation_euler = (1.09748, -7.21219e-08, 0.694738)
scene.camera = ob_auto_camera
light_auto_sun = bpy.data.lights.new('AutoSun', 'SUN')
light_auto_sun.energy = 3.0
light_auto_sun.angle = 0.0523599
ob_auto_sun = bpy.data.objects.new('AutoSun', light_auto_sun)
scene.collection.objects.link(ob_auto_sun)
ob_auto_sun.rotation_euler = (0.872665, 0.174533, 0.523599)
bpy.context.view_layer.update()
